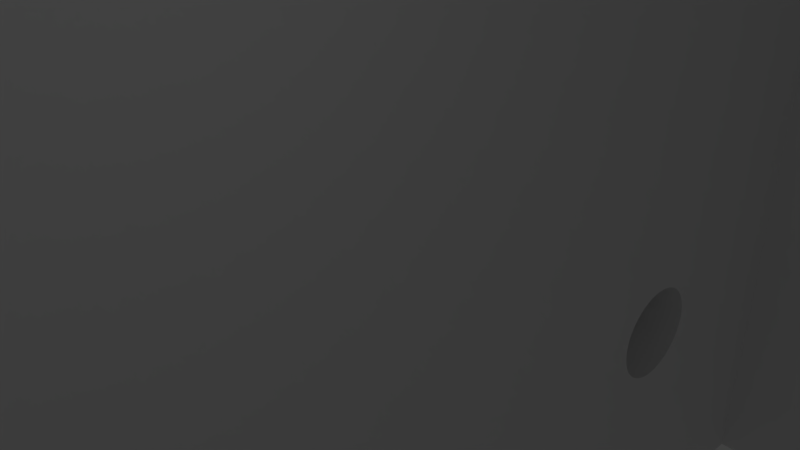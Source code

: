 # Source: odrive_adapter_j.blend  (saved by Blender 2.79.0; exported with 4.5.12 LTS)
import bpy
from mathutils import Matrix  # noqa: F401  (used for matrix-valued properties, if any)

bpy.ops.wm.read_factory_settings(use_empty=True)
scene = bpy.context.scene
scene.name = 'Scene'

# ---- collections
col_collection_1 = bpy.data.collections.new('Collection 1'); scene.collection.children.link(col_collection_1)

# ---- materials (node trees are filled in below, after node groups)
mat_material = bpy.data.materials.new('Material')
mat_material.alpha_threshold = 0.0
mat_material.use_transparent_shadow = False
mat_material.roughness = 0.5
mat_material.line_color = (0.0, 0.0, 0.0, 1.0)

# ---- material node trees

# ---- world
world_world = bpy.data.worlds.new('World'); scene.world = world_world
world_world.color = (0.05088, 0.05088, 0.05088)
world_world.use_sun_shadow = False
world_world.sun_shadow_jitter_overblur = 0.0
world_world.cycles.sampling_method = 'MANUAL'

# ---- cameras
cam_camera = bpy.data.cameras.new('Camera')
cam_camera.clip_end = 100.0
cam_camera.lens = 35.0
cam_camera.sensor_width = 32.0
cam_camera.sensor_height = 18.0
cam_camera.ortho_scale = 7.314
cam_camera.dof.focus_distance = 0.0
cam_camera.dof.aperture_fstop = 128.0

# ---- lights
light_lamp = bpy.data.lights.new('Lamp', 'POINT')
light_lamp.transmission_factor = 0.0
light_lamp.cutoff_distance = 30.0
light_lamp.energy = 100.0
light_lamp.shadow_buffer_clip_start = 1.001
light_lamp.shadow_soft_size = 0.1
light_lamp.shadow_maximum_resolution = 0.006
light_lamp.use_absolute_resolution = True

# ---- meshes
me_cube = bpy.data.meshes.new('Cube')
me_cube.from_pydata([(0.6765, -0.2351, -0.7013), (0.6903, -0.2355, -0.7013), (0.7039, -0.2367, -0.7013), (0.7171, -0.2386, -0.7013), (0.7296, -0.2412, -0.7013), (0.7413, -0.2446, -0.7013), (0.752, -0.2486, -0.7013), (0.7615, -0.2531, -0.7013), (0.7696, -0.2582, -0.7013), (0.7763, -0.2636, -0.7013), (0.7814, -0.2694, -0.7013), (0.7848, -0.2755, -0.7013), (0.7865, -0.2816, -0.7013), (0.7865, -0.2879, -0.7013), (0.7848, -0.2941, -0.7013), (0.7814, -0.3001, -0.7013), (0.7763, -0.3059, -0.7013), (0.7696, -0.3114, -0.7013), (0.7615, -0.3164, -0.7013), (0.752, -0.321, -0.7013), (0.7413, -0.325, -0.7013), (0.7296, -0.3283, -0.7013), (0.7171, -0.3309, -0.7013), (0.7039, -0.3329, -0.7013), (0.6903, -0.334, -0.7013), (0.6765, -0.3344, -0.7013), (0.6626, -0.334, -0.7013), (0.649, -0.3329, -0.7013), (0.6359, -0.3309, -0.7013), (0.6233, -0.3283, -0.7013), (0.6116, -0.325, -0.7013), (0.601, -0.321, -0.7013), (0.5915, -0.3164, -0.7013), (0.5833, -0.3114, -0.7013), (0.5767, -0.3059, -0.7013), (0.5716, -0.3001, -0.7013), (0.5681, -0.2941, -0.7013), (0.5664, -0.2879, -0.7013), (0.5664, -0.2816, -0.7013), (0.5681, -0.2755, -0.7013), (0.5716, -0.2694, -0.7013), (0.5767, -0.2636, -0.7013), (0.5833, -0.2582, -0.7013), (0.5915, -0.2531, -0.7013), (0.601, -0.2486, -0.7013), (0.6116, -0.2446, -0.7013), (0.6233, -0.2412, -0.7013), (0.6359, -0.2386, -0.7013), (0.649, -0.2367, -0.7013), (0.6626, -0.2355, -0.7013), (-0.6765, -0.2351, -0.7013), (-0.6626, -0.2355, -0.7013), (-0.649, -0.2367, -0.7013), (-0.6359, -0.2386, -0.7013), (-0.6233, -0.2412, -0.7013), (-0.6116, -0.2446, -0.7013), (-0.601, -0.2486, -0.7013), (-0.5915, -0.2531, -0.7013), (-0.5833, -0.2582, -0.7013), (-0.5767, -0.2636, -0.7013), (-0.5716, -0.2694, -0.7013), (-0.5681, -0.2755, -0.7013), (-0.5664, -0.2816, -0.7013), (-0.5664, -0.2879, -0.7013), (-0.5681, -0.2941, -0.7013), (-0.5716, -0.3001, -0.7013), (-0.5767, -0.3059, -0.7013), (-0.5833, -0.3114, -0.7013), (-0.5915, -0.3164, -0.7013), (-0.601, -0.321, -0.7013), (-0.6116, -0.325, -0.7013), (-0.6233, -0.3283, -0.7013), (-0.6359, -0.3309, -0.7013), (-0.649, -0.3329, -0.7013), (-0.6626, -0.334, -0.7013), (-0.6765, -0.3344, -0.7013), (-0.6903, -0.334, -0.7013), (-0.7039, -0.3329, -0.7013), (-0.7171, -0.3309, -0.7013), (-0.7296, -0.3283, -0.7013), (-0.7413, -0.325, -0.7013), (-0.752, -0.321, -0.7013), (-0.7615, -0.3164, -0.7013), (-0.7696, -0.3114, -0.7013), (-0.7763, -0.3059, -0.7013), (-0.7814, -0.3001, -0.7013), (-0.7848, -0.2941, -0.7013), (-0.7865, -0.2879, -0.7013), (-0.7865, -0.2816, -0.7013), (-0.7848, -0.2755, -0.7013), (-0.7814, -0.2694, -0.7013), (-0.7763, -0.2636, -0.7013), (-0.7696, -0.2582, -0.7013), (-0.7615, -0.2531, -0.7013), (-0.752, -0.2486, -0.7013), (-0.7413, -0.2446, -0.7013), (-0.7296, -0.2412, -0.7013), (-0.7171, -0.2386, -0.7013), (-0.7039, -0.2367, -0.7013), (-0.6903, -0.2355, -0.7013), (-0.6765, 0.3344, -0.7013), (-0.6626, 0.334, -0.7013), (-0.649, 0.3329, -0.7013), (-0.6359, 0.3309, -0.7013), (-0.6233, 0.3283, -0.7013), (-0.6116, 0.325, -0.7013), (-0.601, 0.321, -0.7013), (-0.5915, 0.3164, -0.7013), (-0.5833, 0.3114, -0.7013), (-0.5767, 0.3059, -0.7013), (-0.5716, 0.3001, -0.7013), (-0.5681, 0.2941, -0.7013), (-0.5664, 0.2879, -0.7013), (-0.5664, 0.2816, -0.7013), (-0.5681, 0.2755, -0.7013), (-0.5716, 0.2694, -0.7013), (-0.5767, 0.2636, -0.7013), (-0.5833, 0.2582, -0.7013), (-0.5915, 0.2531, -0.7013), (-0.601, 0.2486, -0.7013), (-0.6116, 0.2446, -0.7013), (-0.6233, 0.2412, -0.7013), (-0.6359, 0.2386, -0.7013), (-0.649, 0.2367, -0.7013), (-0.6626, 0.2355, -0.7013), (-0.6765, 0.2351, -0.7013), (-0.6903, 0.2355, -0.7013), (-0.7039, 0.2367, -0.7013), (-0.7171, 0.2386, -0.7013), (-0.7296, 0.2412, -0.7013), (-0.7413, 0.2446, -0.7013), (-0.752, 0.2486, -0.7013), (-0.7615, 0.2531, -0.7013), (-0.7696, 0.2582, -0.7013), (-0.7763, 0.2636, -0.7013), (-0.7814, 0.2694, -0.7013), (-0.7848, 0.2755, -0.7013), (-0.7865, 0.2816, -0.7013), (-0.7865, 0.2879, -0.7013), (-0.7848, 0.2941, -0.7013), (-0.7814, 0.3001, -0.7013), (-0.7763, 0.3059, -0.7013), (-0.7696, 0.3114, -0.7013), (-0.7615, 0.3164, -0.7013), (-0.752, 0.321, -0.7013), (-0.7413, 0.325, -0.7013), (-0.7296, 0.3283, -0.7013), (-0.7171, 0.3309, -0.7013), (-0.7039, 0.3329, -0.7013), (-0.6903, 0.334, -0.7013), (0.6765, 0.3344, -0.7013), (0.6903, 0.334, -0.7013), (0.7039, 0.3329, -0.7013), (0.7171, 0.3309, -0.7013), (0.7296, 0.3283, -0.7013), (0.7413, 0.325, -0.7013), (0.752, 0.321, -0.7013), (0.7615, 0.3164, -0.7013), (0.7696, 0.3114, -0.7013), (0.7763, 0.3059, -0.7013), (0.7814, 0.3001, -0.7013), (0.7848, 0.2941, -0.7013), (0.7865, 0.2879, -0.7013), (0.7865, 0.2816, -0.7013), (0.7848, 0.2755, -0.7013), (0.7814, 0.2694, -0.7013), (0.7763, 0.2636, -0.7013), (0.7696, 0.2582, -0.7013), (0.7615, 0.2531, -0.7013), (0.752, 0.2486, -0.7013), (0.7413, 0.2446, -0.7013), (0.7296, 0.2412, -0.7013), (0.7171, 0.2386, -0.7013), (0.7039, 0.2367, -0.7013), (0.6903, 0.2355, -0.7013), (0.6765, 0.2351, -0.7013), (0.6626, 0.2355, -0.7013), (0.649, 0.2367, -0.7013), (0.6359, 0.2386, -0.7013), (0.6233, 0.2412, -0.7013), (0.6116, 0.2446, -0.7013), (0.601, 0.2486, -0.7013), (0.5915, 0.2531, -0.7013), (0.5833, 0.2582, -0.7013), (0.5767, 0.2636, -0.7013), (0.5716, 0.2694, -0.7013), (0.5681, 0.2755, -0.7013), (0.5664, 0.2816, -0.7013), (0.5664, 0.2879, -0.7013), (0.5681, 0.2941, -0.7013), (0.5716, 0.3001, -0.7013), (0.5767, 0.3059, -0.7013), (0.5833, 0.3114, -0.7013), (0.5915, 0.3164, -0.7013), (0.601, 0.321, -0.7013), (0.6116, 0.325, -0.7013), (0.6233, 0.3283, -0.7013), (0.6359, 0.3309, -0.7013), (0.649, 0.3329, -0.7013), (0.6626, 0.334, -0.7013), (1.0, 1.0, 1.0), (1.0, -1.0, 1.0), (-1.0, -1.0, 1.0), (-1.0, 1.0, 1.0), (1.0, -0.5497, 0.4242), (1.0, -1.0, 0.4242), (-1.0, -0.5497, 0.4242), (-1.0, -1.0, 0.4242), (1.0, -0.5497, -1.0), (-1.0, -0.5497, -1.0), (-1.0, -0.404, -0.4325), (1.0, -0.404, -0.4325), (-1.0, 0.404, -0.4325), (1.0, 0.404, -0.4325), (-1.0, -0.404, 1.0), (-1.0, 0.404, 1.0), (1.0, 0.404, 1.0), (1.0, -0.404, 1.0), (1.0, 1.0, 0.4242), (-1.0, 0.5497, -1.0), (1.0, 0.5497, 0.4242), (-1.0, 0.5497, 0.4242), (1.0, 0.5497, -1.0), (-1.0, 1.0, 0.4242), (0.6618, 0.2591, -0.4325), (0.6548, 0.2601, -0.4325), (0.7261, 0.2706, -0.4325), (0.7218, 0.2679, -0.4325), (0.6691, 0.2585, -0.4325), (0.7167, 0.2655, -0.4325), (0.7324, 0.293, -0.4325), (0.7352, 0.2864, -0.4325), (0.7261, 0.299, -0.4325), (0.7297, 0.2735, -0.4325), (0.7297, 0.296, -0.4325), (0.7324, 0.2766, -0.4325), (0.7048, 0.2616, -0.4325), (0.6362, 0.2655, -0.4325), (0.711, 0.2633, -0.4325), (0.6981, 0.2601, -0.4325), (0.6765, 0.3113, -0.4325), (0.6981, 0.3094, -0.4325), (0.6838, 0.311, -0.4325), (0.6911, 0.3104, -0.4325), (0.6481, 0.2616, -0.4325), (0.6419, 0.2633, -0.4325), (0.6311, 0.2679, -0.4325), (0.6268, 0.2706, -0.4325), (0.7343, 0.2798, -0.4325), (0.7352, 0.2831, -0.4325), (0.7343, 0.2897, -0.4325), (0.6765, 0.2583, -0.4325), (0.6838, 0.2585, -0.4325), (0.6911, 0.2591, -0.4325), (0.7167, 0.3041, -0.4325), (0.7048, 0.308, -0.4325), (0.7218, 0.3017, -0.4325), (0.711, 0.3062, -0.4325), (0.6618, 0.3104, -0.4325), (0.6691, 0.311, -0.4325), (0.6178, 0.2864, -0.4325), (0.6187, 0.2897, -0.4325), (0.6232, 0.296, -0.4325), (0.6268, 0.299, -0.4325), (0.6178, 0.2831, -0.4325), (0.6419, 0.3062, -0.4325), (0.6481, 0.308, -0.4325), (0.6548, 0.3094, -0.4325), (0.6362, 0.3041, -0.4325), (0.6232, 0.2735, -0.4325), (0.6205, 0.293, -0.4325), (0.6205, 0.2766, -0.4325), (0.6187, 0.2798, -0.4325), (0.6311, 0.3017, -0.4325), (-0.6911, 0.2591, -0.4325), (-0.6981, 0.2601, -0.4325), (-0.6268, 0.2706, -0.4325), (-0.6311, 0.2679, -0.4325), (-0.6838, 0.2585, -0.4325), (-0.6362, 0.2655, -0.4325), (-0.6205, 0.293, -0.4325), (-0.6178, 0.2864, -0.4325), (-0.6268, 0.299, -0.4325), (-0.6232, 0.2735, -0.4325), (-0.6232, 0.296, -0.4325), (-0.6205, 0.2766, -0.4325), (-0.6481, 0.2616, -0.4325), (-0.7167, 0.2655, -0.4325), (-0.6419, 0.2633, -0.4325), (-0.6548, 0.2601, -0.4325), (-0.6765, 0.3113, -0.4325), (-0.6548, 0.3094, -0.4325), (-0.6691, 0.311, -0.4325), (-0.6618, 0.3104, -0.4325), (-0.7048, 0.2616, -0.4325), (-0.711, 0.2633, -0.4325), (-0.7218, 0.2679, -0.4325), (-0.7261, 0.2706, -0.4325), (-0.6187, 0.2798, -0.4325), (-0.6178, 0.2831, -0.4325), (-0.6187, 0.2897, -0.4325), (-0.6765, 0.2583, -0.4325), (-0.6691, 0.2585, -0.4325), (-0.6618, 0.2591, -0.4325), (-0.6362, 0.3041, -0.4325), (-0.6481, 0.308, -0.4325), (-0.6311, 0.3017, -0.4325), (-0.6419, 0.3062, -0.4325), (-0.6911, 0.3104, -0.4325), (-0.6838, 0.311, -0.4325), (-0.7352, 0.2864, -0.4325), (-0.7343, 0.2897, -0.4325), (-0.7297, 0.296, -0.4325), (-0.7261, 0.299, -0.4325), (-0.7352, 0.2831, -0.4325), (-0.711, 0.3062, -0.4325), (-0.7048, 0.308, -0.4325), (-0.6981, 0.3094, -0.4325), (-0.7167, 0.3041, -0.4325), (-0.7297, 0.2735, -0.4325), (-0.7324, 0.293, -0.4325), (-0.7324, 0.2766, -0.4325), (-0.7343, 0.2798, -0.4325), (-0.7218, 0.3017, -0.4325), (-0.6911, -0.3104, -0.4325), (-0.6981, -0.3094, -0.4325), (-0.6268, -0.299, -0.4325), (-0.6311, -0.3017, -0.4325), (-0.6838, -0.311, -0.4325), (-0.6362, -0.3041, -0.4325), (-0.6205, -0.2766, -0.4325), (-0.6178, -0.2831, -0.4325), (-0.6268, -0.2706, -0.4325), (-0.6232, -0.296, -0.4325), (-0.6232, -0.2735, -0.4325), (-0.6205, -0.293, -0.4325), (-0.6481, -0.308, -0.4325), (-0.7167, -0.3041, -0.4325), (-0.6419, -0.3062, -0.4325), (-0.6548, -0.3094, -0.4325), (-0.6765, -0.2583, -0.4325), (-0.6548, -0.2601, -0.4325), (-0.6691, -0.2585, -0.4325), (-0.6618, -0.2591, -0.4325), (-0.7048, -0.308, -0.4325), (-0.711, -0.3062, -0.4325), (-0.7218, -0.3017, -0.4325), (-0.7261, -0.299, -0.4325), (-0.6187, -0.2897, -0.4325), (-0.6178, -0.2864, -0.4325), (-0.6187, -0.2798, -0.4325), (-0.6765, -0.3113, -0.4325), (-0.6691, -0.311, -0.4325), (-0.6618, -0.3104, -0.4325), (-0.6362, -0.2655, -0.4325), (-0.6481, -0.2616, -0.4325), (-0.6311, -0.2679, -0.4325), (-0.6419, -0.2633, -0.4325), (-0.6911, -0.2591, -0.4325), (-0.6838, -0.2585, -0.4325), (-0.7352, -0.2831, -0.4325), (-0.7343, -0.2798, -0.4325), (-0.7297, -0.2735, -0.4325), (-0.7261, -0.2706, -0.4325), (-0.7352, -0.2864, -0.4325), (-0.711, -0.2633, -0.4325), (-0.7048, -0.2616, -0.4325), (-0.6981, -0.2601, -0.4325), (-0.7167, -0.2655, -0.4325), (-0.7297, -0.296, -0.4325), (-0.7324, -0.2766, -0.4325), (-0.7324, -0.293, -0.4325), (-0.7343, -0.2897, -0.4325), (-0.7218, -0.2679, -0.4325), (0.6618, -0.3104, -0.4325), (0.6548, -0.3094, -0.4325), (0.7261, -0.299, -0.4325), (0.7218, -0.3017, -0.4325), (0.6691, -0.311, -0.4325), (0.7167, -0.3041, -0.4325), (0.7324, -0.2766, -0.4325), (0.7352, -0.2831, -0.4325), (0.7261, -0.2706, -0.4325), (0.7297, -0.296, -0.4325), (0.7297, -0.2735, -0.4325), (0.7324, -0.293, -0.4325), (0.7048, -0.308, -0.4325), (0.6362, -0.3041, -0.4325), (0.711, -0.3062, -0.4325), (0.6981, -0.3094, -0.4325), (0.6765, -0.2583, -0.4325), (0.6981, -0.2601, -0.4325), (0.6838, -0.2585, -0.4325), (0.6911, -0.2591, -0.4325), (0.6481, -0.308, -0.4325), (0.6419, -0.3062, -0.4325), (0.6311, -0.3017, -0.4325), (0.6268, -0.299, -0.4325), (0.7343, -0.2897, -0.4325), (0.7352, -0.2864, -0.4325), (0.7343, -0.2798, -0.4325), (0.6765, -0.3113, -0.4325), (0.6838, -0.311, -0.4325), (0.6911, -0.3104, -0.4325), (0.7167, -0.2655, -0.4325), (0.7048, -0.2616, -0.4325), (0.7218, -0.2679, -0.4325), (0.711, -0.2633, -0.4325), (0.6618, -0.2591, -0.4325), (0.6691, -0.2585, -0.4325), (0.6178, -0.2831, -0.4325), (0.6187, -0.2798, -0.4325), (0.6232, -0.2735, -0.4325), (0.6268, -0.2706, -0.4325), (0.6178, -0.2864, -0.4325), (0.6419, -0.2633, -0.4325), (0.6481, -0.2616, -0.4325), (0.6548, -0.2601, -0.4325), (0.6362, -0.2655, -0.4325), (0.6232, -0.296, -0.4325), (0.6205, -0.2766, -0.4325), (0.6205, -0.293, -0.4325), (0.6187, -0.2897, -0.4325), (0.6311, -0.2679, -0.4325), (0.649, 0.2367, -1.0), (0.6359, 0.2386, -1.0), (0.7696, 0.2582, -1.0), (0.7615, 0.2531, -1.0), (0.6626, 0.2355, -1.0), (0.752, 0.2486, -1.0), (0.7814, 0.3001, -1.0), (0.7865, 0.2879, -1.0), (0.7696, 0.3114, -1.0), (0.7763, 0.2636, -1.0), (0.7763, 0.3059, -1.0), (0.7814, 0.2694, -1.0), (0.7296, 0.2412, -1.0), (0.601, 0.2486, -1.0), (0.7413, 0.2446, -1.0), (0.7171, 0.2386, -1.0), (0.6765, 0.3344, -1.0), (0.7171, 0.3309, -1.0), (0.6903, 0.334, -1.0), (0.7039, 0.3329, -1.0), (0.6233, 0.2412, -1.0), (0.6116, 0.2446, -1.0), (0.5915, 0.2531, -1.0), (0.5833, 0.2582, -1.0), (0.7848, 0.2755, -1.0), (0.7865, 0.2816, -1.0), (0.7848, 0.2941, -1.0), (0.6765, 0.2351, -1.0), (0.6903, 0.2355, -1.0), (0.7039, 0.2367, -1.0), (0.752, 0.321, -1.0), (0.7296, 0.3283, -1.0), (0.7615, 0.3164, -1.0), (0.7413, 0.325, -1.0), (0.7657, 0.3138, -1.0), (0.7352, 0.2831, -0.7013), (0.7343, 0.2798, -0.7013), (0.7324, 0.2766, -0.7013), (0.7218, 0.2679, -0.7013), (0.7297, 0.2735, -0.7013), (0.7261, 0.2706, -0.7013), (0.7167, 0.2655, -0.7013), (0.711, 0.2633, -0.7013), (0.7048, 0.2616, -0.7013), (0.6981, 0.2601, -0.7013), (0.6911, 0.2591, -0.7013), (0.6765, 0.3113, -0.7013), (0.6838, 0.311, -0.7013), (0.6691, 0.311, -0.7013), (0.6618, 0.3104, -0.7013), (0.6548, 0.3094, -0.7013), (0.6481, 0.308, -0.7013), (0.6548, 0.2601, -0.7013), (0.6618, 0.2591, -0.7013), (0.6691, 0.2585, -0.7013), (0.6838, 0.2585, -0.7013), (0.6765, 0.2583, -0.7013), (0.6481, 0.2616, -0.7013), (0.6419, 0.3062, -0.7013), (0.6419, 0.2633, -0.7013), (0.6362, 0.3041, -0.7013), (0.6362, 0.2655, -0.7013), (0.6311, 0.3017, -0.7013), (0.6311, 0.2679, -0.7013), (0.6268, 0.299, -0.7013), (0.6268, 0.2706, -0.7013), (0.6232, 0.296, -0.7013), (0.6232, 0.2735, -0.7013), (0.6205, 0.293, -0.7013), (0.6205, 0.2766, -0.7013), (0.6187, 0.2897, -0.7013), (0.6187, 0.2798, -0.7013), (0.6178, 0.2831, -0.7013), (0.6178, 0.2864, -0.7013), (0.649, 0.3329, -1.0), (0.6626, 0.334, -1.0), (0.7352, 0.2864, -0.7013), (0.7324, 0.293, -0.7013), (0.7343, 0.2897, -0.7013), (0.7261, 0.299, -0.7013), (0.7218, 0.3017, -0.7013), (0.7297, 0.296, -0.7013), (0.7048, 0.308, -0.7013), (0.6981, 0.3094, -0.7013), (0.6911, 0.3104, -0.7013), (0.711, 0.3062, -0.7013), (0.7167, 0.3041, -0.7013), (0.5664, 0.2879, -1.0), (0.5681, 0.2941, -1.0), (0.5767, 0.3059, -1.0), (0.5833, 0.3114, -1.0), (0.5664, 0.2816, -1.0), (0.5664, 0.2831, -1.0), (0.5684, 0.2945, -1.0), (0.6116, 0.325, -1.0), (0.6233, 0.3283, -1.0), (0.6359, 0.3309, -1.0), (0.601, 0.321, -1.0), (0.5767, 0.2636, -1.0), (0.5716, 0.3001, -1.0), (0.5716, 0.2694, -1.0), (0.5681, 0.2755, -1.0), (0.5915, 0.3164, -1.0), (-0.7039, 0.2367, -1.0), (-0.7171, 0.2386, -1.0), (-0.5833, 0.2582, -1.0), (-0.5915, 0.2531, -1.0), (-0.6903, 0.2355, -1.0), (-0.601, 0.2486, -1.0), (-0.5716, 0.3001, -1.0), (-0.5664, 0.2831, -1.0), (-0.5664, 0.2879, -1.0), (-0.5833, 0.3114, -1.0), (-0.5767, 0.2636, -1.0), (-0.5767, 0.3059, -1.0), (-0.5716, 0.2694, -1.0), (-0.6233, 0.2412, -1.0), (-0.752, 0.2486, -1.0), (-0.6116, 0.2446, -1.0), (-0.6359, 0.2386, -1.0), (-0.6765, 0.3344, -1.0), (-0.6359, 0.3309, -1.0), (-0.6626, 0.334, -1.0), (-0.649, 0.3329, -1.0), (-0.7296, 0.2412, -1.0), (-0.7413, 0.2446, -1.0), (-0.7615, 0.2531, -1.0), (-0.7696, 0.2582, -1.0), (-0.5681, 0.2755, -1.0), (-0.5664, 0.2816, -1.0), (-0.5681, 0.2941, -1.0), (-0.6765, 0.2351, -1.0), (-0.6626, 0.2355, -1.0), (-0.649, 0.2367, -1.0), (-0.601, 0.321, -1.0), (-0.6233, 0.3283, -1.0), (-0.5915, 0.3164, -1.0), (-0.6116, 0.325, -1.0), (-0.6205, 0.2766, -0.7013), (-0.6232, 0.2735, -0.7013), (-0.6268, 0.2706, -0.7013), (-0.6311, 0.2679, -0.7013), (-0.6362, 0.2655, -0.7013), (-0.6419, 0.2633, -0.7013), (-0.6691, 0.311, -0.7013), (-0.6548, 0.2601, -0.7013), (-0.6481, 0.2616, -0.7013), (-0.6765, 0.3113, -0.7013), (-0.6911, 0.3104, -0.7013), (-0.7167, 0.3041, -0.7013), (-0.711, 0.3062, -0.7013), (-0.7048, 0.2616, -0.7013), (-0.711, 0.2633, -0.7013), (-0.6765, 0.2583, -0.7013), (-0.6838, 0.2585, -0.7013), (-0.7297, 0.2735, -0.7013), (-0.7343, 0.2798, -0.7013), (-0.7352, 0.2831, -0.7013), (-0.7324, 0.2766, -0.7013), (-0.6981, 0.3094, -0.7013), (-0.6981, 0.2601, -0.7013), (-0.6911, 0.2591, -0.7013), (-0.7218, 0.2679, -0.7013), (-0.7261, 0.2706, -0.7013), (-0.6178, 0.2831, -0.7013), (-0.6187, 0.2798, -0.7013), (-0.6618, 0.2591, -0.7013), (-0.6838, 0.311, -0.7013), (-0.6691, 0.2585, -0.7013), (-0.7048, 0.308, -0.7013), (-0.7218, 0.3017, -0.7013), (-0.7297, 0.296, -0.7013), (-0.7261, 0.299, -0.7013), (-0.7167, 0.2655, -0.7013), (-0.7352, 0.2864, -0.7013), (-0.7343, 0.2897, -0.7013), (-0.7324, 0.293, -0.7013), (-0.7039, 0.3329, -1.0), (-0.6903, 0.334, -1.0), (-0.6205, 0.293, -0.7013), (-0.6187, 0.2897, -0.7013), (-0.6178, 0.2864, -0.7013), (-0.6232, 0.296, -0.7013), (-0.6419, 0.3062, -0.7013), (-0.6311, 0.3017, -0.7013), (-0.6362, 0.3041, -0.7013), (-0.6618, 0.3104, -0.7013), (-0.6481, 0.308, -0.7013), (-0.6268, 0.299, -0.7013), (-0.6548, 0.3094, -0.7013), (-0.7865, 0.2879, -1.0), (-0.7848, 0.2941, -1.0), (-0.7763, 0.3059, -1.0), (-0.7696, 0.3114, -1.0), (-0.7865, 0.2816, -1.0), (-0.7413, 0.325, -1.0), (-0.7296, 0.3283, -1.0), (-0.7171, 0.3309, -1.0), (-0.752, 0.321, -1.0), (-0.7763, 0.2636, -1.0), (-0.7814, 0.3001, -1.0), (-0.7814, 0.2694, -1.0), (-0.7848, 0.2755, -1.0), (-0.7615, 0.3164, -1.0), (-0.7641, 0.3148, -1.0), (-0.7039, -0.3329, -1.0), (-0.7171, -0.3309, -1.0), (-0.5833, -0.3114, -1.0), (-0.5915, -0.3164, -1.0), (-0.6903, -0.334, -1.0), (-0.601, -0.321, -1.0), (-0.5716, -0.2694, -1.0), (-0.5664, -0.2831, -1.0), (-0.5664, -0.2816, -1.0), (-0.5833, -0.2582, -1.0), (-0.5767, -0.3059, -1.0), (-0.5767, -0.2636, -1.0), (-0.5716, -0.3001, -1.0), (-0.6233, -0.3283, -1.0), (-0.752, -0.321, -1.0), (-0.6116, -0.325, -1.0), (-0.6359, -0.3309, -1.0), (-0.6765, -0.2351, -1.0), (-0.6359, -0.2386, -1.0), (-0.6626, -0.2355, -1.0), (-0.649, -0.2367, -1.0), (-0.7296, -0.3283, -1.0), (-0.7413, -0.325, -1.0), (-0.7615, -0.3164, -1.0), (-0.7657, -0.3138, -1.0), (-0.7696, -0.3114, -1.0), (-0.5681, -0.2941, -1.0), (-0.5681, -0.2941, -1.0), (-0.5664, -0.2879, -1.0), (-0.5681, -0.2755, -1.0), (-0.6765, -0.3344, -1.0), (-0.6626, -0.334, -1.0), (-0.649, -0.3329, -1.0), (-0.601, -0.2486, -1.0), (-0.6233, -0.2412, -1.0), (-0.5915, -0.2531, -1.0), (-0.6116, -0.2446, -1.0), (-0.6178, -0.2864, -0.7013), (-0.6205, -0.293, -0.7013), (-0.6187, -0.2897, -0.7013), (-0.7297, -0.296, -0.7013), (-0.6311, -0.3017, -0.7013), (-0.6268, -0.299, -0.7013), (-0.6232, -0.296, -0.7013), (-0.6362, -0.3041, -0.7013), (-0.6419, -0.3062, -0.7013), (-0.6838, -0.311, -0.7013), (-0.7048, -0.308, -0.7013), (-0.6548, -0.3094, -0.7013), (-0.6481, -0.308, -0.7013), (-0.711, -0.3062, -0.7013), (-0.6765, -0.3113, -0.7013), (-0.7218, -0.3017, -0.7013), (-0.7167, -0.3041, -0.7013), (-0.7261, -0.299, -0.7013), (-0.6691, -0.311, -0.7013), (-0.6911, -0.3104, -0.7013), (-0.6618, -0.3104, -0.7013), (-0.6981, -0.3094, -0.7013), (-0.6911, -0.2591, -0.7013), (-0.6765, -0.2583, -0.7013), (-0.6838, -0.2585, -0.7013), (-0.6691, -0.2585, -0.7013), (-0.6981, -0.2601, -0.7013), (-0.7048, -0.2616, -0.7013), (-0.7167, -0.2655, -0.7013), (-0.711, -0.2633, -0.7013), (-0.7218, -0.2679, -0.7013), (-0.7261, -0.2706, -0.7013), (-0.7343, -0.2798, -0.7013), (-0.7297, -0.2735, -0.7013), (-0.7324, -0.2766, -0.7013), (-0.7352, -0.2831, -0.7013), (-0.7352, -0.2864, -0.7013), (-0.7324, -0.293, -0.7013), (-0.7343, -0.2897, -0.7013), (-0.7039, -0.2367, -1.0), (-0.6903, -0.2355, -1.0), (-0.6232, -0.2735, -0.7013), (-0.6362, -0.2655, -0.7013), (-0.6481, -0.2616, -0.7013), (-0.6548, -0.2601, -0.7013), (-0.6311, -0.2679, -0.7013), (-0.6419, -0.2633, -0.7013), (-0.6205, -0.2766, -0.7013), (-0.6187, -0.2798, -0.7013), (-0.6178, -0.2831, -0.7013), (-0.6268, -0.2706, -0.7013), (-0.6618, -0.2591, -0.7013), (-0.7865, -0.2816, -1.0), (-0.7848, -0.2755, -1.0), (-0.7763, -0.2636, -1.0), (-0.7696, -0.2582, -1.0), (-0.7865, -0.2879, -1.0), (-0.7413, -0.2446, -1.0), (-0.7296, -0.2412, -1.0), (-0.7171, -0.2386, -1.0), (-0.752, -0.2486, -1.0), (-0.7763, -0.3059, -1.0), (-0.7814, -0.2694, -1.0), (-0.7814, -0.3001, -1.0), (-0.7848, -0.2941, -1.0), (-0.7615, -0.2531, -1.0), (0.649, -0.3329, -1.0), (0.6359, -0.3309, -1.0), (0.7641, -0.3148, -1.0), (0.7696, -0.3114, -1.0), (0.7615, -0.3164, -1.0), (0.6626, -0.334, -1.0), (0.752, -0.321, -1.0), (0.7814, -0.2694, -1.0), (0.7865, -0.2816, -1.0), (0.7696, -0.2582, -1.0), (0.7763, -0.3059, -1.0), (0.7763, -0.2636, -1.0), (0.7814, -0.3001, -1.0), (0.7296, -0.3283, -1.0), (0.601, -0.321, -1.0), (0.7413, -0.325, -1.0), (0.7171, -0.3309, -1.0), (0.6765, -0.2351, -1.0), (0.7171, -0.2386, -1.0), (0.6903, -0.2355, -1.0), (0.7039, -0.2367, -1.0), (0.6233, -0.3283, -1.0), (0.6116, -0.325, -1.0), (0.5915, -0.3164, -1.0), (0.5833, -0.3114, -1.0), (0.7848, -0.2941, -1.0), (0.7865, -0.2879, -1.0), (0.7848, -0.2755, -1.0), (0.6765, -0.3344, -1.0), (0.6903, -0.334, -1.0), (0.7039, -0.3329, -1.0), (0.752, -0.2486, -1.0), (0.7296, -0.2412, -1.0), (0.7615, -0.2531, -1.0), (0.7413, -0.2446, -1.0), (0.7352, -0.2864, -0.7013), (0.7324, -0.293, -0.7013), (0.7297, -0.296, -0.7013), (0.7343, -0.2897, -0.7013), (0.7261, -0.299, -0.7013), (0.7218, -0.3017, -0.7013), (0.711, -0.3062, -0.7013), (0.7048, -0.308, -0.7013), (0.7167, -0.3041, -0.7013), (0.6691, -0.2585, -0.7013), (0.6838, -0.2585, -0.7013), (0.6765, -0.2583, -0.7013), (0.6618, -0.2591, -0.7013), (0.6548, -0.2601, -0.7013), (0.6481, -0.2616, -0.7013), (0.6618, -0.3104, -0.7013), (0.6548, -0.3094, -0.7013), (0.6481, -0.308, -0.7013), (0.6911, -0.3104, -0.7013), (0.6981, -0.3094, -0.7013), (0.6765, -0.3113, -0.7013), (0.6838, -0.311, -0.7013), (0.6691, -0.311, -0.7013), (0.6419, -0.2633, -0.7013), (0.6419, -0.3062, -0.7013), (0.6362, -0.2655, -0.7013), (0.6362, -0.3041, -0.7013), (0.6311, -0.2679, -0.7013), (0.6311, -0.3017, -0.7013), (0.6268, -0.2706, -0.7013), (0.6268, -0.299, -0.7013), (0.6232, -0.2735, -0.7013), (0.6232, -0.296, -0.7013), (0.6205, -0.2766, -0.7013), (0.6205, -0.293, -0.7013), (0.6187, -0.2798, -0.7013), (0.6187, -0.2897, -0.7013), (0.6178, -0.2831, -0.7013), (0.6178, -0.2864, -0.7013), (0.649, -0.2367, -1.0), (0.6626, -0.2355, -1.0), (0.7297, -0.2735, -0.7013), (0.7261, -0.2706, -0.7013), (0.7324, -0.2766, -0.7013), (0.7352, -0.2831, -0.7013), (0.7343, -0.2798, -0.7013), (0.7048, -0.2616, -0.7013), (0.6981, -0.2601, -0.7013), (0.7167, -0.2655, -0.7013), (0.7218, -0.2679, -0.7013), (0.711, -0.2633, -0.7013), (0.6911, -0.2591, -0.7013), (0.5664, -0.2816, -1.0), (0.5681, -0.2755, -1.0), (0.5767, -0.2636, -1.0), (0.5833, -0.2582, -1.0), (0.5664, -0.2879, -1.0), (0.5664, -0.2831, -1.0), (0.6116, -0.2446, -1.0), (0.6233, -0.2412, -1.0), (0.6359, -0.2386, -1.0), (0.601, -0.2486, -1.0), (0.5767, -0.3059, -1.0), (0.5716, -0.2694, -1.0), (0.5716, -0.3001, -1.0), (0.5681, -0.2941, -1.0), (0.5915, -0.2531, -1.0), (0.7795, 0.9015, 1.0), (0.7795, 0.9015, 0.4242), (0.7725, 0.9025, 1.0), (0.7725, 0.9025, 0.4242), (0.8438, 0.913, 1.0), (0.8438, 0.913, 0.4242), (0.8394, 0.9103, 1.0), (0.8394, 0.9103, 0.4242), (0.7867, 0.9009, 1.0), (0.7867, 0.9009, 0.4242), (0.8344, 0.9078, 1.0), (0.8344, 0.9078, 0.4242), (0.8501, 0.9353, 1.0), (0.8501, 0.9353, 0.4242), (0.8528, 0.9288, 1.0), (0.8528, 0.9288, 0.4242), (0.8438, 0.9413, 1.0), (0.8438, 0.9413, 0.4242), (0.8473, 0.9159, 1.0), (0.8473, 0.9159, 0.4242), (0.8473, 0.9384, 1.0), (0.8473, 0.9384, 0.4242), (0.8501, 0.919, 1.0), (0.8501, 0.919, 0.4242), (0.8225, 0.9039, 1.0), (0.8225, 0.9039, 0.4242), (0.7539, 0.9078, 1.0), (0.7539, 0.9078, 0.4242), (0.8287, 0.9057, 1.0), (0.8287, 0.9057, 0.4242), (0.8158, 0.9025, 1.0), (0.8158, 0.9025, 0.4242), (0.7941, 0.9536, 1.0), (0.7941, 0.9536, 0.4242), (0.8158, 0.9518, 1.0), (0.8158, 0.9518, 0.4242), (0.8015, 0.9534, 1.0), (0.8015, 0.9534, 0.4242), (0.8087, 0.9528, 1.0), (0.8087, 0.9528, 0.4242), (0.7658, 0.9039, 1.0), (0.7658, 0.9039, 0.4242), (0.7595, 0.9057, 1.0), (0.7595, 0.9057, 0.4242), (0.7488, 0.9103, 1.0), (0.7488, 0.9103, 0.4242), (0.7445, 0.913, 1.0), (0.7445, 0.913, 0.4242), (0.8519, 0.9222, 1.0), (0.8519, 0.9222, 0.4242), (0.8528, 0.9255, 1.0), (0.8528, 0.9255, 0.4242), (0.8519, 0.9321, 1.0), (0.8519, 0.9321, 0.4242), (0.7941, 0.9007, 1.0), (0.7941, 0.9007, 0.4242), (0.8015, 0.9009, 1.0), (0.8015, 0.9009, 0.4242), (0.8087, 0.9015, 1.0), (0.8087, 0.9015, 0.4242), (0.8344, 0.9465, 1.0), (0.8344, 0.9465, 0.4242), (0.8225, 0.9504, 1.0), (0.8225, 0.9504, 0.4242), (0.8394, 0.944, 1.0), (0.8394, 0.944, 0.4242), (0.8287, 0.9486, 1.0), (0.8287, 0.9486, 0.4242), (0.7795, 0.9528, 1.0), (0.7795, 0.9528, 0.4242), (0.7867, 0.9534, 1.0), (0.7867, 0.9534, 0.4242), (0.7354, 0.9288, 1.0), (0.7354, 0.9288, 0.4242), (0.7363, 0.9321, 1.0), (0.7363, 0.9321, 0.4242), (0.7409, 0.9384, 1.0), (0.7409, 0.9384, 0.4242), (0.7445, 0.9413, 1.0), (0.7445, 0.9413, 0.4242), (0.7354, 0.9255, 1.0), (0.7354, 0.9255, 0.4242), (0.7595, 0.9486, 1.0), (0.7595, 0.9486, 0.4242), (0.7658, 0.9504, 1.0), (0.7658, 0.9504, 0.4242), (0.7725, 0.9518, 1.0), (0.7725, 0.9518, 0.4242), (0.7539, 0.9465, 1.0), (0.7539, 0.9465, 0.4242), (0.7409, 0.9159, 1.0), (0.7409, 0.9159, 0.4242), (0.7382, 0.9353, 1.0), (0.7382, 0.9353, 0.4242), (0.7382, 0.919, 1.0), (0.7382, 0.919, 0.4242), (0.7363, 0.9222, 1.0), (0.7363, 0.9222, 0.4242), (0.7488, 0.944, 1.0), (0.7488, 0.944, 0.4242), (0.7795, 0.6366, 1.0), (0.7795, 0.6366, 0.4242), (0.7725, 0.6376, 1.0), (0.7725, 0.6376, 0.4242), (0.8438, 0.6481, 1.0), (0.8438, 0.6481, 0.4242), (0.8394, 0.6454, 1.0), (0.8394, 0.6454, 0.4242), (0.7867, 0.636, 1.0), (0.7867, 0.636, 0.4242), (0.8344, 0.6429, 1.0), (0.8344, 0.6429, 0.4242), (0.8501, 0.6704, 1.0), (0.8501, 0.6704, 0.4242), (0.8528, 0.6639, 1.0), (0.8528, 0.6631, 1.0), (0.8528, 0.6639, 0.4242), (0.8438, 0.6764, 1.0), (0.8438, 0.6764, 0.4242), (0.8473, 0.651, 1.0), (0.8473, 0.651, 0.4242), (0.8473, 0.6735, 1.0), (0.8473, 0.6735, 0.4242), (0.8501, 0.6541, 1.0), (0.8501, 0.6541, 0.4242), (0.8225, 0.639, 1.0), (0.8225, 0.639, 0.4242), (0.7539, 0.6429, 1.0), (0.7539, 0.6429, 0.4242), (0.8287, 0.6408, 1.0), (0.8287, 0.6408, 0.4242), (0.8158, 0.6376, 1.0), (0.8158, 0.6376, 0.4242), (0.7941, 0.6887, 1.0), (0.7941, 0.6887, 0.4242), (0.8158, 0.6869, 1.0), (0.8158, 0.6869, 0.4242), (0.8015, 0.6885, 1.0), (0.8015, 0.6885, 0.4242), (0.8087, 0.6879, 1.0), (0.8087, 0.6879, 0.4242), (0.7658, 0.639, 1.0), (0.7658, 0.639, 0.4242), (0.7595, 0.6408, 1.0), (0.7595, 0.6408, 0.4242), (0.7488, 0.6454, 1.0), (0.7488, 0.6454, 0.4242), (0.7445, 0.6481, 1.0), (0.7445, 0.6481, 0.4242), (0.8519, 0.6573, 1.0), (0.8519, 0.6573, 0.4242), (0.8528, 0.6606, 1.0), (0.8528, 0.6606, 0.4242), (0.8519, 0.6672, 1.0), (0.8519, 0.6672, 0.4242), (0.7941, 0.6358, 1.0), (0.7941, 0.6358, 0.4242), (0.8015, 0.636, 1.0), (0.8015, 0.636, 0.4242), (0.8087, 0.6366, 1.0), (0.8087, 0.6366, 0.4242), (0.8344, 0.6816, 1.0), (0.8344, 0.6816, 0.4242), (0.8225, 0.6855, 1.0), (0.8225, 0.6855, 0.4242), (0.8394, 0.6791, 1.0), (0.8394, 0.6791, 0.4242), (0.8287, 0.6837, 1.0), (0.8287, 0.6837, 0.4242), (0.7795, 0.6879, 1.0), (0.7795, 0.6879, 0.4242), (0.7867, 0.6885, 1.0), (0.7867, 0.6885, 0.4242), (0.7354, 0.6639, 1.0), (0.7354, 0.6639, 0.4242), (0.7363, 0.6672, 1.0), (0.7363, 0.6672, 0.4242), (0.7409, 0.6735, 1.0), (0.7409, 0.6735, 0.4242), (0.7445, 0.6764, 1.0), (0.7445, 0.6764, 0.4242), (0.7354, 0.6606, 1.0), (0.7354, 0.6606, 0.4242), (0.7595, 0.6837, 1.0), (0.7595, 0.6837, 0.4242), (0.7658, 0.6855, 1.0), (0.7658, 0.6855, 0.4242), (0.7725, 0.6869, 1.0), (0.7725, 0.6869, 0.4242), (0.7539, 0.6816, 1.0), (0.7539, 0.6816, 0.4242), (0.7409, 0.651, 1.0), (0.7409, 0.651, 0.4242), (0.7382, 0.6704, 1.0), (0.7382, 0.6704, 0.4242), (0.7382, 0.6541, 1.0), (0.7382, 0.6541, 0.4242), (0.7363, 0.6573, 1.0), (0.7363, 0.6573, 0.4242), (0.7488, 0.6791, 1.0), (0.7488, 0.6791, 0.4242), (-0.8087, 0.6366, 1.0), (-0.8087, 0.6366, 0.4242), (-0.8158, 0.6376, 1.0), (-0.8158, 0.6376, 0.4242), (-0.7445, 0.6481, 1.0), (-0.7445, 0.6481, 0.4242), (-0.7488, 0.6454, 1.0), (-0.7488, 0.6454, 0.4242), (-0.8015, 0.636, 1.0), (-0.8015, 0.636, 0.4242), (-0.7539, 0.6429, 1.0), (-0.7539, 0.6429, 0.4242), (-0.7382, 0.6704, 1.0), (-0.7382, 0.6704, 0.4242), (-0.7354, 0.6639, 1.0), (-0.7354, 0.6631, 1.0), (-0.7354, 0.6639, 0.4242), (-0.7445, 0.6764, 1.0), (-0.7445, 0.6764, 0.4242), (-0.7409, 0.651, 1.0), (-0.7409, 0.651, 0.4242), (-0.7409, 0.6735, 1.0), (-0.7409, 0.6735, 0.4242), (-0.7382, 0.6541, 1.0), (-0.7382, 0.6541, 0.4242), (-0.7658, 0.639, 1.0), (-0.7658, 0.639, 0.4242), (-0.8344, 0.6429, 1.0), (-0.8344, 0.6429, 0.4242), (-0.7595, 0.6408, 1.0), (-0.7595, 0.6408, 0.4242), (-0.7725, 0.6376, 1.0), (-0.7725, 0.6376, 0.4242), (-0.7941, 0.6887, 1.0), (-0.7941, 0.6887, 0.4242), (-0.7725, 0.6869, 1.0), (-0.7725, 0.6869, 0.4242), (-0.7867, 0.6885, 1.0), (-0.7867, 0.6885, 0.4242), (-0.7795, 0.6879, 1.0), (-0.7795, 0.6879, 0.4242), (-0.8225, 0.639, 1.0), (-0.8225, 0.639, 0.4242), (-0.8287, 0.6408, 1.0), (-0.8287, 0.6408, 0.4242), (-0.8394, 0.6454, 1.0), (-0.8394, 0.6454, 0.4242), (-0.8438, 0.6481, 1.0), (-0.8438, 0.6481, 0.4242), (-0.7363, 0.6573, 1.0), (-0.7363, 0.6573, 0.4242), (-0.7354, 0.6606, 1.0), (-0.7354, 0.6606, 0.4242), (-0.7363, 0.6672, 1.0), (-0.7363, 0.6672, 0.4242), (-0.7941, 0.6358, 1.0), (-0.7941, 0.6358, 0.4242), (-0.7867, 0.636, 1.0), (-0.7867, 0.636, 0.4242), (-0.7795, 0.6366, 1.0), (-0.7795, 0.6366, 0.4242), (-0.7539, 0.6816, 1.0), (-0.7539, 0.6816, 0.4242), (-0.7658, 0.6855, 1.0), (-0.7658, 0.6855, 0.4242), (-0.7488, 0.6791, 1.0), (-0.7488, 0.6791, 0.4242), (-0.7595, 0.6837, 1.0), (-0.7595, 0.6837, 0.4242), (-0.8087, 0.6879, 1.0), (-0.8087, 0.6879, 0.4242), (-0.8015, 0.6885, 1.0), (-0.8015, 0.6885, 0.4242), (-0.8528, 0.6639, 1.0), (-0.8528, 0.6639, 0.4242), (-0.8519, 0.6672, 1.0), (-0.8519, 0.6672, 0.4242), (-0.8473, 0.6735, 1.0), (-0.8473, 0.6735, 0.4242), (-0.8528, 0.6614, 1.0), (-0.8438, 0.6764, 1.0), (-0.8438, 0.6764, 0.4242), (-0.8528, 0.6606, 1.0), (-0.8528, 0.6606, 0.4242), (-0.8287, 0.6837, 1.0), (-0.8287, 0.6837, 0.4242), (-0.8225, 0.6855, 1.0), (-0.8225, 0.6855, 0.4242), (-0.8158, 0.6869, 1.0), (-0.8158, 0.6869, 0.4242), (-0.8344, 0.6816, 1.0), (-0.8344, 0.6816, 0.4242), (-0.8473, 0.651, 1.0), (-0.8473, 0.651, 0.4242), (-0.8501, 0.6704, 1.0), (-0.8501, 0.6704, 0.4242), (-0.8501, 0.6541, 1.0), (-0.8501, 0.6541, 0.4242), (-0.8519, 0.6573, 1.0), (-0.8519, 0.6573, 0.4242), (-0.8394, 0.6791, 1.0), (-0.8394, 0.6791, 0.4242), (-0.8087, 0.9015, 1.0), (-0.8087, 0.9015, 0.4242), (-0.8158, 0.9025, 1.0), (-0.8158, 0.9025, 0.4242), (-0.7445, 0.913, 1.0), (-0.7445, 0.913, 0.4242), (-0.7488, 0.9103, 1.0), (-0.7488, 0.9103, 0.4242), (-0.8015, 0.9009, 1.0), (-0.8015, 0.9009, 0.4242), (-0.7539, 0.9078, 1.0), (-0.7539, 0.9078, 0.4242), (-0.7382, 0.9353, 1.0), (-0.7382, 0.9353, 0.4242), (-0.7354, 0.9288, 1.0), (-0.7354, 0.9288, 0.4242), (-0.7354, 0.9264, 0.4242), (-0.7445, 0.9413, 1.0), (-0.7445, 0.9413, 0.4242), (-0.7409, 0.9159, 1.0), (-0.7409, 0.9159, 0.4242), (-0.7409, 0.9384, 1.0), (-0.7409, 0.9384, 0.4242), (-0.7382, 0.919, 1.0), (-0.7382, 0.919, 0.4242), (-0.7658, 0.9039, 1.0), (-0.7658, 0.9039, 0.4242), (-0.8344, 0.9078, 1.0), (-0.8344, 0.9078, 0.4242), (-0.7595, 0.9057, 1.0), (-0.7595, 0.9057, 0.4242), (-0.7725, 0.9025, 1.0), (-0.7725, 0.9025, 0.4242), (-0.7941, 0.9536, 1.0), (-0.7941, 0.9536, 0.4242), (-0.7725, 0.9518, 1.0), (-0.7725, 0.9518, 0.4242), (-0.7867, 0.9534, 1.0), (-0.7867, 0.9534, 0.4242), (-0.7795, 0.9528, 1.0), (-0.7795, 0.9528, 0.4242), (-0.8225, 0.9039, 1.0), (-0.8225, 0.9039, 0.4242), (-0.8287, 0.9057, 1.0), (-0.8287, 0.9057, 0.4242), (-0.8394, 0.9103, 1.0), (-0.8394, 0.9103, 0.4242), (-0.8438, 0.913, 1.0), (-0.8438, 0.913, 0.4242), (-0.7363, 0.9222, 1.0), (-0.7363, 0.9222, 0.4242), (-0.7354, 0.9255, 1.0), (-0.7354, 0.9255, 0.4242), (-0.7363, 0.9321, 1.0), (-0.7363, 0.9321, 0.4242), (-0.7941, 0.9007, 1.0), (-0.7941, 0.9007, 0.4242), (-0.7867, 0.9009, 1.0), (-0.7867, 0.9009, 0.4242), (-0.7795, 0.9015, 1.0), (-0.7795, 0.9015, 0.4242), (-0.7539, 0.9465, 1.0), (-0.7539, 0.9465, 0.4242), (-0.7658, 0.9504, 1.0), (-0.7658, 0.9504, 0.4242), (-0.7488, 0.944, 1.0), (-0.7488, 0.944, 0.4242), (-0.7595, 0.9486, 1.0), (-0.7595, 0.9486, 0.4242), (-0.8087, 0.9528, 1.0), (-0.8087, 0.9528, 0.4242), (-0.8015, 0.9534, 1.0), (-0.8015, 0.9534, 0.4242), (-0.8528, 0.9288, 1.0), (-0.8528, 0.9288, 0.4242), (-0.8519, 0.9321, 1.0), (-0.8519, 0.9321, 0.4242), (-0.8473, 0.9384, 1.0), (-0.8473, 0.9384, 0.4242), (-0.8438, 0.9413, 1.0), (-0.8438, 0.9413, 0.4242), (-0.8528, 0.9255, 1.0), (-0.8528, 0.9255, 0.4242), (-0.8287, 0.9486, 1.0), (-0.8287, 0.9486, 0.4242), (-0.8225, 0.9504, 1.0), (-0.8225, 0.9504, 0.4242), (-0.8158, 0.9518, 1.0), (-0.8158, 0.9518, 0.4242), (-0.8344, 0.9465, 1.0), (-0.8344, 0.9465, 0.4242), (-0.8473, 0.9159, 1.0), (-0.8473, 0.9159, 0.4242), (-0.8501, 0.9353, 1.0), (-0.8501, 0.9353, 0.4242), (-0.8501, 0.919, 1.0), (-0.8501, 0.919, 0.4242), (-0.8519, 0.9222, 1.0), (-0.8519, 0.9222, 0.4242), (-0.8394, 0.944, 1.0), (-0.8394, 0.944, 0.4242), (0.7795, -0.6879, 0.4242), (0.7795, -0.6879, 1.0), (0.7725, -0.6869, 0.4242), (0.7725, -0.6869, 1.0), (0.8438, -0.6764, 0.4242), (0.8438, -0.6764, 1.0), (0.8394, -0.6791, 0.4242), (0.8394, -0.6791, 1.0), (0.7867, -0.6885, 0.4242), (0.7867, -0.6885, 1.0), (0.8344, -0.6816, 0.4242), (0.8344, -0.6816, 1.0), (0.8501, -0.6541, 0.4242), (0.8501, -0.6541, 1.0), (0.8528, -0.6606, 0.4242), (0.8528, -0.663, 0.4242), (0.8528, -0.6606, 1.0), (0.8438, -0.6481, 0.4242), (0.8438, -0.6481, 1.0), (0.8473, -0.6735, 0.4242), (0.8473, -0.6735, 1.0), (0.8473, -0.651, 0.4242), (0.8473, -0.651, 1.0), (0.8501, -0.6704, 0.4242), (0.8501, -0.6704, 1.0), (0.8225, -0.6855, 0.4242), (0.8225, -0.6855, 1.0), (0.7539, -0.6816, 0.4242), (0.7539, -0.6816, 1.0), (0.8287, -0.6837, 0.4242), (0.8287, -0.6837, 1.0), (0.8158, -0.6869, 0.4242), (0.8158, -0.6869, 1.0), (0.7941, -0.6358, 0.4242), (0.7941, -0.6358, 1.0), (0.8158, -0.6376, 0.4242), (0.8158, -0.6376, 1.0), (0.8015, -0.636, 0.4242), (0.8015, -0.636, 1.0), (0.8087, -0.6366, 0.4242), (0.8087, -0.6366, 1.0), (0.7658, -0.6855, 0.4242), (0.7658, -0.6855, 1.0), (0.7595, -0.6837, 0.4242), (0.7595, -0.6837, 1.0), (0.7488, -0.6791, 0.4242), (0.7488, -0.6791, 1.0), (0.7445, -0.6764, 0.4242), (0.7445, -0.6764, 1.0), (0.8519, -0.6672, 0.4242), (0.8519, -0.6672, 1.0), (0.8528, -0.6639, 0.4242), (0.8528, -0.6639, 1.0), (0.8519, -0.6573, 0.4242), (0.8519, -0.6573, 1.0), (0.7941, -0.6887, 0.4242), (0.7941, -0.6887, 1.0), (0.8015, -0.6885, 0.4242), (0.8015, -0.6885, 1.0), (0.8087, -0.6879, 0.4242), (0.8087, -0.6879, 1.0), (0.8344, -0.6429, 0.4242), (0.8344, -0.6429, 1.0), (0.8225, -0.639, 0.4242), (0.8225, -0.639, 1.0), (0.8394, -0.6454, 0.4242), (0.8394, -0.6454, 1.0), (0.8287, -0.6408, 0.4242), (0.8287, -0.6408, 1.0), (0.7795, -0.6366, 0.4242), (0.7795, -0.6366, 1.0), (0.7867, -0.636, 0.4242), (0.7867, -0.636, 1.0), (0.7354, -0.6606, 0.4242), (0.7354, -0.6606, 1.0), (0.7363, -0.6573, 0.4242), (0.7363, -0.6573, 1.0), (0.7409, -0.651, 0.4242), (0.7409, -0.651, 1.0), (0.7445, -0.6481, 0.4242), (0.7445, -0.6481, 1.0), (0.7354, -0.6639, 0.4242), (0.7354, -0.6639, 1.0), (0.7595, -0.6408, 0.4242), (0.7595, -0.6408, 1.0), (0.7658, -0.639, 0.4242), (0.7658, -0.639, 1.0), (0.7725, -0.6376, 0.4242), (0.7725, -0.6376, 1.0), (0.7539, -0.6429, 0.4242), (0.7539, -0.6429, 1.0), (0.7409, -0.6735, 0.4242), (0.7409, -0.6735, 1.0), (0.7382, -0.6541, 0.4242), (0.7382, -0.6541, 1.0), (0.7382, -0.6704, 0.4242), (0.7382, -0.6704, 1.0), (0.7363, -0.6672, 0.4242), (0.7363, -0.6672, 1.0), (0.7488, -0.6454, 0.4242), (0.7488, -0.6454, 1.0), (0.7795, -0.9528, 0.4242), (0.7795, -0.9528, 1.0), (0.7725, -0.9518, 0.4242), (0.7725, -0.9518, 1.0), (0.8438, -0.9413, 0.4242), (0.8438, -0.9413, 1.0), (0.8394, -0.944, 0.4242), (0.8394, -0.944, 1.0), (0.7867, -0.9534, 0.4242), (0.7867, -0.9534, 1.0), (0.8344, -0.9465, 0.4242), (0.8344, -0.9465, 1.0), (0.8501, -0.919, 0.4242), (0.8501, -0.919, 1.0), (0.8528, -0.9255, 0.4242), (0.8528, -0.9255, 1.0), (0.8438, -0.913, 0.4242), (0.8438, -0.913, 1.0), (0.8473, -0.9384, 0.4242), (0.8473, -0.9384, 1.0), (0.8473, -0.9159, 0.4242), (0.8473, -0.9159, 1.0), (0.8501, -0.9353, 0.4242), (0.8501, -0.9353, 1.0), (0.8225, -0.9504, 0.4242), (0.8225, -0.9504, 1.0), (0.7539, -0.9465, 0.4242), (0.7539, -0.9465, 1.0), (0.8287, -0.9486, 0.4242), (0.8287, -0.9486, 1.0), (0.8158, -0.9518, 0.4242), (0.8158, -0.9518, 1.0), (0.7941, -0.9007, 0.4242), (0.7941, -0.9007, 1.0), (0.8158, -0.9025, 0.4242), (0.8158, -0.9025, 1.0), (0.8015, -0.9009, 0.4242), (0.8015, -0.9009, 1.0), (0.8087, -0.9015, 0.4242), (0.8087, -0.9015, 1.0), (0.7658, -0.9504, 0.4242), (0.7658, -0.9504, 1.0), (0.7595, -0.9486, 0.4242), (0.7595, -0.9486, 1.0), (0.7488, -0.944, 0.4242), (0.7488, -0.944, 1.0), (0.7445, -0.9413, 0.4242), (0.7445, -0.9413, 1.0), (0.8519, -0.9321, 0.4242), (0.8519, -0.9321, 1.0), (0.8528, -0.9288, 0.4242), (0.8528, -0.9288, 1.0), (0.8519, -0.9222, 0.4242), (0.8519, -0.9222, 1.0), (0.7941, -0.9536, 0.4242), (0.7941, -0.9536, 1.0), (0.8015, -0.9534, 0.4242), (0.8015, -0.9534, 1.0), (0.8087, -0.9528, 0.4242), (0.8087, -0.9528, 1.0), (0.8344, -0.9078, 0.4242), (0.8344, -0.9078, 1.0), (0.8225, -0.9039, 0.4242), (0.8225, -0.9039, 1.0), (0.8394, -0.9103, 0.4242), (0.8394, -0.9103, 1.0), (0.8287, -0.9057, 0.4242), (0.8287, -0.9057, 1.0), (0.7795, -0.9015, 0.4242), (0.7795, -0.9015, 1.0), (0.7867, -0.9009, 0.4242), (0.7867, -0.9009, 1.0), (0.7354, -0.9255, 0.4242), (0.7354, -0.9255, 1.0), (0.7363, -0.9222, 0.4242), (0.7363, -0.9222, 1.0), (0.7409, -0.9159, 0.4242), (0.7409, -0.9159, 1.0), (0.7354, -0.9264, 0.4242), (0.7445, -0.913, 0.4242), (0.7445, -0.913, 1.0), (0.7354, -0.9288, 0.4242), (0.7354, -0.9288, 1.0), (0.7595, -0.9057, 0.4242), (0.7595, -0.9057, 1.0), (0.7658, -0.9039, 0.4242), (0.7658, -0.9039, 1.0), (0.7725, -0.9025, 0.4242), (0.7725, -0.9025, 1.0), (0.7539, -0.9078, 0.4242), (0.7539, -0.9078, 1.0), (0.7409, -0.9384, 0.4242), (0.7409, -0.9384, 1.0), (0.7382, -0.919, 0.4242), (0.7382, -0.919, 1.0), (0.7382, -0.9353, 0.4242), (0.7382, -0.9353, 1.0), (0.7363, -0.9321, 0.4242), (0.7363, -0.9321, 1.0), (0.7488, -0.9103, 0.4242), (0.7488, -0.9103, 1.0), (-0.8087, -0.9528, 1.0), (-0.8087, -0.9528, 0.4242), (-0.8158, -0.9518, 1.0), (-0.8158, -0.9518, 0.4242), (-0.7445, -0.9413, 1.0), (-0.7445, -0.9413, 0.4242), (-0.7488, -0.944, 1.0), (-0.7488, -0.944, 0.4242), (-0.8015, -0.9534, 1.0), (-0.8015, -0.9534, 0.4242), (-0.7539, -0.9465, 1.0), (-0.7539, -0.9465, 0.4242), (-0.7382, -0.919, 1.0), (-0.7382, -0.919, 0.4242), (-0.7354, -0.9255, 1.0), (-0.7354, -0.9255, 0.4242), (-0.7445, -0.913, 1.0), (-0.7445, -0.913, 0.4242), (-0.7409, -0.9384, 1.0), (-0.7409, -0.9384, 0.4242), (-0.7409, -0.9159, 1.0), (-0.7409, -0.9159, 0.4242), (-0.7382, -0.9353, 1.0), (-0.7382, -0.9353, 0.4242), (-0.7658, -0.9504, 1.0), (-0.7658, -0.9504, 0.4242), (-0.8344, -0.9465, 1.0), (-0.8344, -0.9465, 0.4242), (-0.7595, -0.9486, 1.0), (-0.7595, -0.9486, 0.4242), (-0.7725, -0.9518, 1.0), (-0.7725, -0.9518, 0.4242), (-0.7941, -0.9007, 1.0), (-0.7941, -0.9007, 0.4242), (-0.7725, -0.9025, 1.0), (-0.7725, -0.9025, 0.4242), (-0.7867, -0.9009, 1.0), (-0.7867, -0.9009, 0.4242), (-0.7795, -0.9015, 1.0), (-0.7795, -0.9015, 0.4242), (-0.8225, -0.9504, 1.0), (-0.8225, -0.9504, 0.4242), (-0.8287, -0.9486, 1.0), (-0.8287, -0.9486, 0.4242), (-0.8394, -0.944, 1.0), (-0.8394, -0.944, 0.4242), (-0.8438, -0.9413, 1.0), (-0.8438, -0.9413, 0.4242), (-0.7363, -0.9321, 1.0), (-0.7363, -0.9321, 0.4242), (-0.7354, -0.9288, 1.0), (-0.7354, -0.9288, 0.4242), (-0.7363, -0.9222, 1.0), (-0.7363, -0.9222, 0.4242), (-0.7941, -0.9536, 1.0), (-0.7941, -0.9536, 0.4242), (-0.7867, -0.9534, 1.0), (-0.7867, -0.9534, 0.4242), (-0.7795, -0.9528, 1.0), (-0.7795, -0.9528, 0.4242), (-0.7539, -0.9078, 1.0), (-0.7539, -0.9078, 0.4242), (-0.7658, -0.9039, 1.0), (-0.7658, -0.9039, 0.4242), (-0.7488, -0.9103, 1.0), (-0.7488, -0.9103, 0.4242), (-0.7595, -0.9057, 1.0), (-0.7595, -0.9057, 0.4242), (-0.8087, -0.9015, 1.0), (-0.8087, -0.9015, 0.4242), (-0.8015, -0.9009, 1.0), (-0.8015, -0.9009, 0.4242), (-0.8528, -0.9255, 1.0), (-0.8528, -0.9255, 0.4242), (-0.8519, -0.9222, 1.0), (-0.8519, -0.9222, 0.4242), (-0.8473, -0.9159, 1.0), (-0.8473, -0.9159, 0.4242), (-0.8438, -0.913, 1.0), (-0.8438, -0.913, 0.4242), (-0.8528, -0.9288, 1.0), (-0.8528, -0.9288, 0.4242), (-0.8287, -0.9057, 1.0), (-0.8287, -0.9057, 0.4242), (-0.8225, -0.9039, 1.0), (-0.8225, -0.9039, 0.4242), (-0.8158, -0.9025, 1.0), (-0.8158, -0.9025, 0.4242), (-0.8344, -0.9078, 1.0), (-0.8344, -0.9078, 0.4242), (-0.8473, -0.9384, 1.0), (-0.8473, -0.9384, 0.4242), (-0.8501, -0.919, 1.0), (-0.8501, -0.919, 0.4242), (-0.8501, -0.9353, 1.0), (-0.8501, -0.9353, 0.4242), (-0.8519, -0.9321, 1.0), (-0.8519, -0.9321, 0.4242), (-0.8394, -0.9103, 1.0), (-0.8394, -0.9103, 0.4242), (-0.8087, -0.6879, 1.0), (-0.8087, -0.6879, 0.4242), (-0.8158, -0.6869, 1.0), (-0.8158, -0.6869, 0.4242), (-0.7445, -0.6764, 1.0), (-0.7445, -0.6764, 0.4242), (-0.7488, -0.6791, 1.0), (-0.7488, -0.6791, 0.4242), (-0.8015, -0.6885, 1.0), (-0.8015, -0.6885, 0.4242), (-0.7539, -0.6816, 1.0), (-0.7539, -0.6816, 0.4242), (-0.7382, -0.6541, 1.0), (-0.7382, -0.6541, 0.4242), (-0.7354, -0.6606, 1.0), (-0.7354, -0.6606, 0.4242), (-0.7445, -0.6481, 1.0), (-0.7445, -0.6481, 0.4242), (-0.7409, -0.6735, 1.0), (-0.7409, -0.6735, 0.4242), (-0.7409, -0.651, 1.0), (-0.7409, -0.651, 0.4242), (-0.7382, -0.6704, 1.0), (-0.7382, -0.6704, 0.4242), (-0.7658, -0.6855, 1.0), (-0.7658, -0.6855, 0.4242), (-0.8344, -0.6816, 1.0), (-0.8344, -0.6816, 0.4242), (-0.7595, -0.6837, 1.0), (-0.7595, -0.6837, 0.4242), (-0.7725, -0.6869, 1.0), (-0.7725, -0.6869, 0.4242), (-0.7941, -0.6358, 1.0), (-0.7941, -0.6358, 0.4242), (-0.7725, -0.6376, 1.0), (-0.7725, -0.6376, 0.4242), (-0.7867, -0.636, 1.0), (-0.7867, -0.636, 0.4242), (-0.7795, -0.6366, 1.0), (-0.7795, -0.6366, 0.4242), (-0.8225, -0.6855, 1.0), (-0.8225, -0.6855, 0.4242), (-0.8287, -0.6837, 1.0), (-0.8287, -0.6837, 0.4242), (-0.8394, -0.6791, 1.0), (-0.8394, -0.6791, 0.4242), (-0.8438, -0.6764, 1.0), (-0.8438, -0.6764, 0.4242), (-0.7363, -0.6672, 1.0), (-0.7363, -0.6672, 0.4242), (-0.7354, -0.6639, 1.0), (-0.7354, -0.6639, 0.4242), (-0.7363, -0.6573, 1.0), (-0.7363, -0.6573, 0.4242), (-0.7941, -0.6887, 1.0), (-0.7941, -0.6887, 0.4242), (-0.7867, -0.6885, 1.0), (-0.7867, -0.6885, 0.4242), (-0.7795, -0.6879, 1.0), (-0.7795, -0.6879, 0.4242), (-0.7539, -0.6429, 1.0), (-0.7539, -0.6429, 0.4242), (-0.7658, -0.639, 1.0), (-0.7658, -0.639, 0.4242), (-0.7488, -0.6454, 1.0), (-0.7488, -0.6454, 0.4242), (-0.7595, -0.6408, 1.0), (-0.7595, -0.6408, 0.4242), (-0.8087, -0.6366, 1.0), (-0.8087, -0.6366, 0.4242), (-0.8015, -0.636, 1.0), (-0.8015, -0.636, 0.4242), (-0.8528, -0.6606, 1.0), (-0.8528, -0.6606, 0.4242), (-0.8519, -0.6573, 1.0), (-0.8519, -0.6573, 0.4242), (-0.8473, -0.651, 1.0), (-0.8473, -0.651, 0.4242), (-0.8528, -0.6631, 1.0), (-0.8438, -0.6481, 1.0), (-0.8438, -0.6481, 0.4242), (-0.8528, -0.6639, 1.0), (-0.8528, -0.6639, 0.4242), (-0.8287, -0.6408, 1.0), (-0.8287, -0.6408, 0.4242), (-0.8225, -0.639, 1.0), (-0.8225, -0.639, 0.4242), (-0.8158, -0.6376, 1.0), (-0.8158, -0.6376, 0.4242), (-0.8344, -0.6429, 1.0), (-0.8344, -0.6429, 0.4242), (-0.8473, -0.6735, 1.0), (-0.8473, -0.6735, 0.4242), (-0.8501, -0.6541, 1.0), (-0.8501, -0.6541, 0.4242), (-0.8501, -0.6704, 1.0), (-0.8501, -0.6704, 0.4242), (-0.8519, -0.6672, 1.0), (-0.8519, -0.6672, 0.4242), (-0.8394, -0.6454, 1.0), (-0.8394, -0.6454, 0.4242)], [], [(1, 2, 3, 4, 5, 6, 7, 8, 9, 10, 11, 12, 811, 812, 810, 808, 809, 816, 815, 817, 813, 814, 818, 777, 778, 776, 779, 780, 781, 790, 792, 794, 796, 798, 800, 802, 804, 805, 37, 38, 39, 40, 41, 42, 43, 44, 45, 46, 47, 48, 49, 0), (51, 52, 53, 54, 55, 56, 57, 58, 59, 60, 61, 62, 715, 714, 713, 707, 716, 711, 708, 712, 709, 710, 717, 691, 689, 690, 688, 692, 693, 695, 694, 696, 697, 699, 700, 698, 701, 702, 87, 88, 89, 90, 91, 92, 93, 94, 95, 96, 97, 98, 99, 50), (101, 102, 103, 104, 105, 106, 107, 108, 109, 110, 111, 112, 605, 604, 603, 606, 612, 608, 609, 607, 611, 613, 610, 568, 571, 591, 572, 583, 593, 574, 573, 594, 596, 595, 600, 599, 598, 581, 137, 138, 139, 140, 141, 142, 143, 144, 145, 146, 147, 148, 149, 100), (151, 152, 153, 154, 155, 156, 157, 158, 159, 160, 161, 162, 500, 502, 501, 505, 503, 504, 510, 509, 506, 507, 508, 471, 470, 472, 473, 474, 475, 482, 484, 486, 488, 490, 492, 494, 497, 496, 187, 188, 189, 190, 191, 192, 193, 194, 195, 196, 197, 198, 199, 150), (200, 848, 884, 882, 856, 852, 838, 840, 844, 862, 858, 864, 892, 890, 888, 842, 834, 836, 874, 876, 860, 878, 880, 924, 928, 930, 914, 1151, 1188, 1186, 1160, 1156, 1141, 1143, 1147, 1166, 1162, 1168, 1196, 1194, 1192, 1145, 1137, 1139, 1178, 1180, 1164, 1182, 1184, 1228, 1232, 1234, 1218, 203, 215, 1114, 1108, 1110, 1129, 1112, 1115, 1135, 1125, 1119, 1121, 1123, 1104, 1106, 1068, 1072, 1074, 1070, 1098, 1102, 1096, 1100, 1052, 1056, 1047, 1088, 1049, 1050, 1007, 1009, 1027, 1011, 1013, 1033, 1023, 1017, 1019, 1021, 1003, 1005, 967, 971, 973, 969, 997, 1001, 995, 999, 951, 955, 946, 987, 948, 949, 216), (200, 218, 223, 203), (204, 206, 209, 208), (207, 205, 201, 202), (209, 206, 207, 202, 214, 210, 212, 215, 203, 223, 221, 219), (206, 204, 1253, 1252, 1291, 1250, 1259, 1255, 1303, 1299, 1305, 1301, 1273, 1277, 1275, 1271, 1309, 1307, 1325, 1323, 1321, 1327, 1337, 1317, 1315, 1331, 1313, 1311), (212, 213, 216, 215), (217, 214, 1320, 1312, 1314, 1332, 1316, 1318, 1338, 1328, 1322, 1324, 1326, 1308, 1310, 1272, 1276, 1278, 1274, 1302, 1306, 1300, 1304, 1256, 1260, 1251, 1292, 1254), (210, 211, 331, 349, 348, 335, 333, 326, 327, 329, 338, 336, 339, 353, 352, 351, 328, 324, 325, 344, 345, 337, 346, 347, 369, 371, 372, 364), (211, 210, 214, 217), (219, 517, 512, 511, 516, 534, 535, 554, 533, 538, 536, 560, 558, 561, 559, 545, 547, 546, 544, 602, 601, 621, 620, 619, 622, 627, 628), (222, 220, 218, 200, 216, 213, 211, 217, 201, 205, 204, 208), (221, 220, 222, 219), (220, 221, 1008, 1016, 1032, 1030, 1026, 982, 980, 962, 978, 976, 937, 935, 943, 990, 992, 994, 966, 960, 964, 945, 941, 939, 954, 958, 984, 986), (212, 264, 260, 261, 270, 262, 263, 273, 268, 265, 266, 267, 258, 259, 240, 242, 243, 241, 255, 257, 254, 256, 232, 234, 230, 250, 231, 213), (222, 458, 456, 454, 457, 455, 441, 443, 442, 440, 499, 498, 520, 519, 518, 521, 526, 514, 513, 523, 517, 219), (212, 314, 310, 311, 320, 312, 313, 323, 318, 315, 316, 317, 308, 309, 290, 292, 293, 291, 305, 307, 304, 306, 282, 284, 280, 300, 281, 264), (364, 360, 361, 370, 362, 363, 373, 368, 365, 366, 367, 358, 359, 340, 342, 343, 341, 355, 357, 354, 356, 332, 334, 330, 350, 331, 414, 410, 411, 420, 412, 413, 423, 418, 415, 416, 417, 408, 409, 390, 392, 393, 391, 405, 407, 404, 406, 382, 384, 380, 400, 381, 211, 213, 231, 249, 248, 235, 233, 226, 227, 229, 238, 236, 239, 253, 252, 251, 228, 224, 225, 244, 245, 237, 246, 247, 269, 271, 272, 264, 281, 299, 298, 285, 283, 276, 277, 279, 288, 286, 289, 303, 302, 301, 278, 274, 275, 294, 295, 287, 296, 297, 319, 321, 322, 314, 212, 210), (209, 653, 652, 643, 651, 650, 630, 629, 633, 659, 660, 661, 645, 642, 644, 634, 632, 631, 639, 641, 655, 656, 208), (211, 381, 399, 398, 385, 383, 376, 377, 379, 388, 386, 389, 403, 402, 401, 378, 374, 375, 394, 395, 387, 396, 397, 419, 421, 422, 414, 331), (464, 462, 227, 226), (474, 473, 258, 267), (455, 154, 153, 441), (521, 194, 193, 526), (470, 471, 242, 240), (437, 181, 180, 445), (444, 179, 178, 425), (451, 175, 174, 452), (482, 475, 266, 265), (428, 176, 175, 451), (487, 489, 247, 246), (435, 165, 164, 448), (439, 172, 171, 436), (454, 156, 155, 457), (440, 150, 199, 499), (424, 177, 176, 428), (513, 191, 190, 523), (485, 487, 246, 237), (461, 463, 233, 235), (477, 476, 225, 224), (452, 174, 173, 453), (473, 472, 259, 258), (453, 173, 172, 439), (472, 470, 240, 259), (467, 468, 239, 236), (525, 186, 185, 524), (499, 199, 198, 498), (457, 155, 154, 455), (495, 496, 264, 272), (459, 460, 248, 249), (512, 189, 188, 511), (441, 153, 152, 443), (427, 168, 167, 426), (480, 478, 228, 251), (471, 508, 243, 242), (443, 152, 151, 442), (524, 185, 184, 522), (483, 485, 237, 245), (518, 195, 194, 521), (515, 187, 186, 525), (502, 500, 231, 250), (456, 157, 156, 454), (493, 495, 272, 271), (507, 506, 255, 241), (506, 509, 257, 255), (433, 166, 165, 435), (463, 464, 226, 233), (519, 196, 195, 518), (522, 184, 183, 447), (462, 465, 229, 227), (425, 178, 177, 424), (490, 488, 263, 262), (504, 503, 232, 256), (468, 469, 253, 239), (438, 170, 169, 429), (500, 459, 249, 231), (426, 167, 166, 433), (510, 504, 256, 254), (481, 483, 245, 244), (508, 507, 241, 243), (488, 486, 273, 263), (476, 481, 244, 225), (465, 466, 238, 229), (431, 162, 161, 450), (432, 158, 157, 456, 458), (162, 163, 164, 165, 166, 167, 168, 169, 170, 171, 172, 173, 174, 175, 176, 177, 178, 179, 180, 181, 182, 183, 184, 185, 186, 187, 496, 495, 493, 491, 489, 487, 485, 483, 481, 476, 477, 478, 480, 479, 469, 468, 467, 466, 465, 462, 464, 463, 461, 460, 459, 500), (429, 169, 168, 427), (448, 164, 163, 449), (479, 480, 251, 252), (446, 182, 181, 437), (486, 484, 268, 273), (460, 461, 235, 248), (494, 492, 270, 261), (445, 180, 179, 444), (498, 198, 197, 520), (430, 160, 159, 434), (514, 192, 191, 513), (505, 501, 230, 234), (489, 491, 269, 247), (526, 193, 192, 514), (523, 190, 189, 512, 517), (496, 497, 260, 264), (450, 161, 160, 430), (520, 197, 196, 519), (497, 494, 261, 260), (501, 502, 250, 230), (511, 188, 187, 515, 516), (447, 183, 182, 446), (478, 477, 224, 228), (442, 151, 150, 440), (449, 163, 162, 431), (436, 171, 170, 438), (484, 482, 265, 268), (434, 159, 158, 432), (509, 510, 254, 257), (492, 490, 262, 270), (503, 505, 234, 232), (475, 474, 267, 266), (491, 493, 271, 269), (469, 479, 252, 253), (466, 467, 236, 238), (575, 576, 295, 294), (590, 592, 302, 303), (559, 104, 103, 545), (622, 144, 143, 627), (613, 611, 305, 291), (541, 131, 130, 549), (548, 129, 128, 528), (555, 125, 124, 556), (563, 564, 276, 283), (531, 126, 125, 555), (600, 595, 312, 320), (539, 115, 114, 552), (543, 122, 121, 540), (558, 106, 105, 561), (544, 100, 149, 602), (527, 127, 126, 531), (616, 141, 140, 624), (612, 606, 284, 282), (571, 568, 292, 290), (584, 575, 294, 275), (556, 124, 123, 557), (574, 593, 316, 315), (557, 123, 122, 543), (588, 589, 298, 299), (577, 578, 278, 301), (626, 136, 135, 625), (602, 149, 148, 601), (561, 105, 104, 559), (566, 567, 288, 279), (615, 139, 138, 614), (545, 103, 102, 547), (530, 118, 117, 529), (594, 573, 318, 323), (605, 588, 299, 281), (547, 102, 101, 546), (625, 135, 134, 623), (628, 617, 616, 624, 615, 614, 618, 626, 625, 623, 551, 550, 541, 549, 548, 528, 527, 531, 555, 556, 557, 543, 540, 542, 532, 530, 529, 537, 539, 552, 553, 534, 516, 515, 525, 524, 522, 447, 446, 437, 445, 444, 425, 424, 428, 451, 452, 453, 439, 436, 438, 429, 427, 426, 433, 435, 448, 449, 431, 450, 430, 434, 432, 458, 222, 208, 734, 735, 742, 744, 757, 758, 740, 759, 739, 743, 741, 765, 763, 766, 764, 750, 752, 751, 749, 807, 806, 827, 826, 825, 828, 833, 822, 821, 830, 820, 819, 824, 636, 637, 658, 635, 640, 638, 664, 662, 665, 663, 647, 649, 648, 646, 706, 705, 725, 724, 723, 726, 731, 721, 720, 728, 719, 718, 722, 730, 729, 727, 654, 653, 209, 219), (619, 145, 144, 622), (618, 137, 136, 626), (609, 608, 306, 304), (560, 107, 106, 558), (603, 604, 300, 280), (610, 613, 291, 293), (585, 584, 275, 274), (573, 574, 315, 318), (537, 116, 115, 539), (606, 603, 280, 284), (620, 146, 145, 619), (623, 134, 133, 551), (587, 579, 319, 297), (528, 128, 127, 527), (579, 582, 321, 319), (586, 587, 297, 296), (596, 594, 323, 313), (608, 612, 282, 306), (542, 120, 119, 532), (572, 591, 309, 308), (529, 117, 116, 537), (568, 610, 293, 292), (576, 597, 287, 295), (593, 583, 317, 316), (591, 571, 290, 309), (599, 600, 320, 311), (581, 598, 310, 314), (567, 570, 286, 288), (535, 112, 111, 554), (536, 108, 107, 560), (112, 113, 114, 115, 116, 117, 118, 119, 120, 121, 122, 123, 124, 125, 126, 127, 128, 129, 130, 131, 132, 133, 134, 135, 136, 137, 581, 580, 582, 579, 587, 586, 597, 576, 575, 584, 585, 578, 577, 592, 590, 569, 570, 567, 566, 565, 564, 563, 562, 589, 588, 605), (532, 119, 118, 530), (552, 114, 113, 553), (604, 605, 281, 300), (550, 132, 131, 541), (583, 572, 308, 317), (595, 596, 313, 312), (607, 609, 304, 307), (598, 599, 311, 310), (549, 130, 129, 548), (601, 148, 147, 621), (533, 110, 109, 538), (617, 142, 141, 616), (569, 590, 303, 289), (578, 585, 274, 278), (627, 143, 142, 617, 628), (624, 140, 139, 615), (554, 111, 110, 533), (621, 147, 146, 620), (597, 586, 296, 287), (570, 569, 289, 286), (614, 138, 137, 618), (551, 133, 132, 550), (592, 577, 301, 302), (546, 101, 100, 544), (553, 113, 112, 535, 534), (611, 607, 307, 305), (540, 121, 120, 542), (580, 581, 314, 322), (538, 109, 108, 536), (582, 580, 322, 321), (589, 562, 285, 298), (564, 565, 277, 276), (565, 566, 279, 277), (562, 563, 283, 285), (677, 686, 353, 339), (670, 673, 329, 327), (663, 54, 53, 647), (726, 94, 93, 731), (693, 692, 367, 366), (643, 81, 80, 651), (650, 79, 78, 630), (659, 75, 74, 660), (689, 691, 342, 340), (633, 76, 75, 659), (641, 65, 64, 655), (645, 72, 71, 642), (662, 56, 55, 665), (646, 50, 99, 706), (629, 77, 76, 633), (720, 91, 90, 728), (684, 680, 351, 352), (656, 657, 636, 824, 823, 832, 831, 829, 756, 755, 746, 754, 753, 733, 732, 737, 760, 761, 762, 748, 745, 747, 738, 736, 734, 208), (676, 679, 345, 344), (712, 708, 354, 357), (660, 74, 73, 661), (667, 672, 333, 335), (661, 73, 72, 645), (697, 696, 373, 363), (703, 704, 372, 371), (715, 666, 349, 331), (730, 86, 85, 729), (706, 99, 98, 705), (665, 55, 54, 663), (699, 697, 363, 362), (713, 714, 350, 330), (719, 89, 88, 718), (647, 53, 52, 649), (632, 68, 67, 631), (688, 690, 359, 358), (673, 674, 338, 329), (649, 52, 51, 648), (729, 85, 84, 727), (717, 710, 341, 343), (723, 95, 94, 726), (722, 87, 86, 730), (694, 695, 365, 368), (664, 57, 56, 662), (708, 711, 356, 354), (682, 681, 346, 337), (668, 667, 335, 348), (680, 675, 328, 351), (639, 66, 65, 641), (710, 709, 355, 341), (724, 96, 95, 723), (727, 84, 83, 654), (690, 689, 340, 359), (630, 78, 77, 629), (672, 671, 326, 333), (702, 701, 360, 364), (686, 684, 352, 353), (687, 676, 344, 325), (644, 70, 69, 634), (674, 678, 336, 338), (631, 67, 66, 639), (704, 702, 364, 372), (698, 700, 370, 361), (711, 716, 332, 356), (716, 707, 334, 332), (701, 698, 361, 360), (669, 703, 371, 369), (637, 62, 61, 658), (638, 58, 57, 664), (62, 63, 64, 65, 66, 67, 68, 69, 70, 71, 72, 73, 74, 75, 76, 77, 78, 79, 80, 81, 82, 83, 84, 85, 86, 87, 702, 704, 703, 669, 683, 681, 682, 679, 676, 687, 685, 675, 680, 684, 686, 677, 678, 674, 673, 670, 671, 672, 667, 668, 666, 715), (634, 69, 68, 632), (655, 64, 63, 657, 656), (709, 712, 357, 355), (652, 82, 81, 643), (679, 682, 337, 345), (695, 693, 366, 365), (700, 699, 362, 370), (651, 80, 79, 650), (705, 98, 97, 725), (635, 60, 59, 640), (721, 92, 91, 720), (685, 687, 325, 324), (666, 668, 348, 349), (731, 93, 92, 721), (728, 90, 89, 719), (658, 61, 60, 635), (725, 97, 96, 724), (675, 685, 324, 328), (691, 717, 343, 342), (718, 88, 87, 722), (654, 83, 82, 652, 653), (648, 51, 50, 646), (657, 63, 62, 637, 636), (678, 677, 339, 336), (642, 71, 70, 644), (696, 694, 368, 373), (640, 59, 58, 638), (714, 715, 331, 350), (692, 688, 358, 367), (681, 683, 347, 346), (707, 713, 330, 334), (683, 669, 369, 347), (671, 670, 327, 326), (816, 809, 382, 406), (818, 814, 391, 393), (764, 4, 3, 750), (828, 44, 43, 833), (770, 768, 385, 398), (746, 31, 30, 754), (753, 29, 28, 733), (760, 25, 24, 761), (814, 813, 405, 391), (737, 26, 25, 760), (744, 15, 14, 757), (748, 22, 21, 745), (763, 6, 5, 766), (749, 0, 49, 807), (732, 27, 26, 737), (821, 41, 40, 830), (812, 811, 381, 400), (796, 794, 423, 413), (781, 780, 417, 416), (761, 24, 23, 762), (778, 777, 392, 390), (762, 23, 22, 748), (785, 788, 402, 403), (810, 812, 400, 380), (779, 776, 409, 408), (832, 36, 35, 831), (807, 49, 48, 806), (766, 5, 4, 764), (799, 801, 421, 419), (774, 786, 389, 386), (820, 39, 38, 819), (750, 3, 2, 752), (736, 18, 17, 735, 734), (790, 781, 416, 415), (773, 774, 386, 388), (752, 2, 1, 751), (831, 35, 34, 829), (793, 795, 396, 387), (825, 45, 44, 828), (823, 37, 36, 832), (803, 805, 414, 422), (765, 7, 6, 763), (777, 818, 393, 392), (809, 808, 384, 382), (817, 815, 404, 407), (794, 792, 418, 423), (742, 16, 15, 744), (780, 779, 408, 417), (782, 783, 375, 374), (826, 46, 45, 825), (829, 34, 33, 756), (767, 770, 398, 399), (733, 28, 27, 732), (808, 810, 380, 384), (772, 775, 379, 377), (805, 804, 410, 414), (747, 20, 19, 738), (768, 769, 383, 385), (735, 17, 16, 742), (775, 773, 388, 379), (804, 802, 411, 410), (795, 797, 397, 396), (797, 799, 419, 397), (771, 772, 377, 376), (740, 12, 11, 759), (741, 8, 7, 765), (12, 13, 14, 15, 16, 17, 18, 19, 20, 21, 22, 23, 24, 25, 26, 27, 28, 29, 30, 31, 32, 33, 34, 35, 36, 37, 805, 803, 801, 799, 797, 795, 793, 791, 784, 783, 782, 789, 787, 788, 785, 786, 774, 773, 775, 772, 771, 769, 768, 770, 767, 811), (738, 19, 18, 736), (757, 14, 13, 758), (792, 790, 415, 418), (755, 32, 31, 746), (802, 800, 420, 411), (769, 771, 376, 383), (789, 782, 374, 378), (754, 30, 29, 753), (806, 48, 47, 827), (739, 10, 9, 743), (822, 42, 41, 821), (783, 784, 394, 375), (801, 803, 422, 421), (833, 43, 42, 822), (830, 40, 39, 820), (759, 11, 10, 739), (827, 47, 46, 826), (788, 787, 401, 402), (811, 767, 399, 381), (819, 38, 37, 823, 824), (756, 33, 32, 755), (813, 817, 407, 405), (751, 1, 0, 749), (758, 13, 12, 740), (787, 789, 378, 401), (745, 21, 20, 747), (798, 796, 413, 412), (743, 9, 8, 741), (815, 816, 406, 404), (791, 793, 387, 395), (800, 798, 412, 420), (786, 785, 403, 389), (776, 778, 390, 409), (784, 791, 395, 394), (911, 910, 926, 927), (907, 906, 914, 915), (895, 894, 900, 901), (881, 880, 878, 879), (875, 874, 836, 837), (857, 856, 882, 883), (851, 850, 898, 899), (837, 836, 834, 835), (921, 920, 918, 919), (893, 892, 864, 865), (897, 896, 868, 869), (877, 876, 874, 875), (847, 846, 854, 855), (871, 870, 866, 867), (841, 840, 838, 839), (839, 838, 852, 853), (853, 852, 856, 857), (929, 928, 924, 925), (919, 918, 916, 917), (859, 858, 862, 863), (913, 912, 910, 911), (905, 904, 902, 903), (863, 862, 844, 845), (923, 922, 932, 933), (885, 884, 848, 849), (915, 914, 930, 931), (843, 842, 888, 889), (873, 872, 870, 871), (917, 916, 922, 923), (865, 864, 858, 859), (899, 898, 894, 895), (901, 900, 896, 897), (887, 886, 846, 847), (849, 848, 886, 887), (931, 930, 928, 929), (889, 888, 890, 891), (883, 882, 884, 885), (855, 854, 850, 851), (835, 834, 842, 843), (867, 866, 904, 905), (879, 878, 860, 861), (925, 924, 880, 881), (869, 868, 872, 873), (909, 908, 906, 907), (845, 844, 840, 841), (927, 926, 908, 909), (891, 890, 892, 893), (218, 885, 849, 887, 847, 855, 851, 899, 895, 901, 897, 869, 873, 871, 867, 905, 903, 921, 919, 917, 923, 933, 913, 911, 927, 909, 907, 223), (861, 860, 876, 877), (933, 932, 912, 913), (903, 902, 920, 921), (203, 914, 906, 908, 926, 910, 912, 932, 922, 916, 918, 920, 902, 904, 866, 870, 872, 868, 896, 900, 894, 898, 850, 854, 846, 886, 848, 200), (1012, 1011, 1027, 1028), (1008, 1007, 1015, 1016), (996, 995, 1001, 1002), (982, 981, 979, 980), (976, 975, 936, 937), (958, 957, 983, 984), (952, 951, 999, 1000), (937, 936, 934, 935), (1022, 1021, 1019, 1020), (994, 993, 965, 966), (998, 997, 969, 970), (978, 977, 975, 976), (947, 946, 955, 956), (972, 971, 967, 968), (941, 940, 938, 939), (939, 938, 953, 954), (954, 953, 957, 958), (1030, 1029, 1025, 1026), (1020, 1019, 1017, 1018), (960, 959, 963, 964), (1014, 1013, 1011, 1012), (1006, 1005, 1003, 1004), (964, 963, 944, 945), (1024, 1023, 1033, 1034), (986, 985, 949, 948, 950), (1016, 1015, 1031, 1032), (943, 942, 989, 990), (974, 973, 971, 972), (1018, 1017, 1023, 1024), (966, 965, 959, 960), (1000, 999, 995, 996), (1002, 1001, 997, 998), (988, 987, 946, 947), (950, 948, 987, 988), (1032, 1031, 1029, 1030), (990, 989, 991, 992), (984, 983, 985, 986), (956, 955, 951, 952), (935, 934, 942, 943), (968, 967, 1005, 1006), (980, 979, 961, 962), (1026, 1025, 981, 982), (970, 969, 973, 974), (1010, 1009, 1007, 1008), (945, 944, 940, 941), (1028, 1027, 1009, 1010), (992, 991, 993, 994), (986, 950, 988, 947, 956, 952, 1000, 996, 1002, 998, 970, 974, 972, 968, 1006, 1004, 1022, 1020, 1018, 1024, 1034, 1014, 1012, 1028, 1010, 1008, 1087, 1051, 1089, 1048, 1057, 1053, 1101, 1097, 1103, 1099, 1071, 1075, 1073, 1069, 1107, 1105, 1124, 1122, 1120, 1126, 1136, 1116, 1113, 1130, 1111, 1109, 221, 223, 1211, 1219, 1235, 1233, 1229, 1185, 1183, 1165, 1181, 1179, 1140, 1138, 1146, 1193, 1195, 1197, 1169, 1163, 1167, 1148, 1144, 1142, 1157, 1161, 1187, 1189, 1153, 915, 931, 929, 925, 881, 879, 861, 877, 875, 837, 835, 843, 889, 891, 893, 865, 859, 863, 845, 841, 839, 853, 857, 883, 885, 218, 220), (962, 961, 977, 978), (1034, 1033, 1013, 1014), (1004, 1003, 1021, 1022), (216, 949, 985, 983, 957, 953, 938, 940, 944, 963, 959, 965, 993, 991, 989, 942, 934, 936, 975, 977, 961, 979, 981, 1025, 1029, 1031, 1015, 215), (1113, 1112, 1129, 1130), (1109, 1108, 1114, 1117, 1118), (1097, 1096, 1102, 1103), (1083, 1082, 1080, 1081), (1077, 1076, 1037, 1038), (1059, 1058, 1084, 1085), (1053, 1052, 1100, 1101), (1038, 1037, 1035, 1036), (1124, 1123, 1121, 1122), (1095, 1094, 1066, 1067), (1099, 1098, 1070, 1071), (1079, 1078, 1076, 1077), (1048, 1047, 1056, 1057), (1073, 1072, 1068, 1069), (1042, 1041, 1039, 1040), (1040, 1039, 1054, 1055), (1055, 1054, 1058, 1059), (1132, 1131, 1127, 1128), (1122, 1121, 1119, 1120), (1061, 1060, 1064, 1065), (1116, 1115, 1112, 1113), (1107, 1106, 1104, 1105), (1065, 1064, 1045, 1046), (1126, 1125, 1135, 1136), (221, 1109, 1118, 1134, 1132, 1128, 1083, 1081, 1063, 1079, 1077, 1038, 1036, 1044, 1091, 1093, 1095, 1067, 1061, 1065, 1046, 1042, 1040, 1055, 1059, 1085, 1087, 1008), (1087, 1086, 1050, 1049, 1051), (1118, 1117, 1133, 1134), (1044, 1043, 1090, 1091), (1075, 1074, 1072, 1073), (1120, 1119, 1125, 1126), (1067, 1066, 1060, 1061), (1101, 1100, 1096, 1097), (1103, 1102, 1098, 1099), (1089, 1088, 1047, 1048), (1051, 1049, 1088, 1089), (1134, 1133, 1131, 1132), (1091, 1090, 1092, 1093), (1085, 1084, 1086, 1087), (1057, 1056, 1052, 1053), (1036, 1035, 1043, 1044), (1069, 1068, 1106, 1107), (1081, 1080, 1062, 1063), (1128, 1127, 1082, 1083), (1071, 1070, 1074, 1075), (1111, 1110, 1108, 1109), (1046, 1045, 1041, 1042), (1130, 1129, 1110, 1111), (1093, 1092, 1094, 1095), (1063, 1062, 1078, 1079), (1136, 1135, 1115, 1116), (1105, 1104, 1123, 1124), (1007, 1050, 1086, 1084, 1058, 1054, 1039, 1041, 1045, 1064, 1060, 1066, 1094, 1092, 1090, 1043, 1035, 1037, 1076, 1078, 1062, 1080, 1082, 1127, 1131, 1133, 1117, 1114, 215, 1015), (1215, 1214, 1230, 1231), (1211, 1210, 1218, 1219), (1199, 1198, 1204, 1205), (1185, 1184, 1182, 1183), (1179, 1178, 1139, 1140), (1161, 1160, 1186, 1187), (1155, 1154, 1202, 1203), (1140, 1139, 1137, 1138), (1225, 1224, 1222, 1223), (1197, 1196, 1168, 1169), (1201, 1200, 1172, 1173), (1181, 1180, 1178, 1179), (1150, 1149, 1158, 1159), (1175, 1174, 1170, 1171), (1144, 1143, 1141, 1142), (1142, 1141, 1156, 1157), (1157, 1156, 1160, 1161), (1233, 1232, 1228, 1229), (1223, 1222, 1220, 1221), (1163, 1162, 1166, 1167), (1217, 1216, 1214, 1215), (1209, 1208, 1206, 1207), (1167, 1166, 1147, 1148), (1227, 1226, 1236, 1237), (915, 1153, 1152, 1191, 1150, 1159, 1155, 1203, 1199, 1205, 1201, 1173, 1177, 1175, 1171, 1209, 1207, 1225, 1223, 1221, 1227, 1237, 1217, 1215, 1231, 1213, 1211, 223, 907), (1189, 1188, 1151, 1152, 1153), (1219, 1218, 1234, 1235), (1146, 1145, 1192, 1193), (1177, 1176, 1174, 1175), (1221, 1220, 1226, 1227), (1169, 1168, 1162, 1163), (1203, 1202, 1198, 1199), (1205, 1204, 1200, 1201), (1191, 1190, 1149, 1150), (1152, 1151, 1190, 1191), (1235, 1234, 1232, 1233), (1193, 1192, 1194, 1195), (1187, 1186, 1188, 1189), (1159, 1158, 1154, 1155), (1138, 1137, 1145, 1146), (1171, 1170, 1208, 1209), (1183, 1182, 1164, 1165), (1229, 1228, 1184, 1185), (1173, 1172, 1176, 1177), (1213, 1212, 1210, 1211), (1148, 1147, 1143, 1144), (1231, 1230, 1212, 1213), (1195, 1194, 1196, 1197), (1165, 1164, 1180, 1181), (1237, 1236, 1216, 1217), (1207, 1206, 1224, 1225), (203, 1218, 1210, 1212, 1230, 1214, 1216, 1236, 1226, 1220, 1222, 1224, 1206, 1208, 1170, 1174, 1176, 1172, 1200, 1204, 1198, 1202, 1154, 1158, 1149, 1190, 1151, 914), (1315, 1316, 1332, 1331), (1311, 1312, 1320, 1319), (1299, 1300, 1306, 1305), (1285, 1286, 1284, 1283), (1279, 1280, 1241, 1240), (1261, 1262, 1288, 1287), (1255, 1256, 1304, 1303), (1240, 1241, 1239, 1238), (1325, 1326, 1324, 1323), (1297, 1298, 1270, 1269), (1301, 1302, 1274, 1273), (1281, 1282, 1280, 1279), (1250, 1251, 1260, 1259), (1275, 1276, 1272, 1271), (1244, 1245, 1243, 1242), (1242, 1243, 1258, 1257), (1257, 1258, 1262, 1261), (1333, 1334, 1330, 1329), (1323, 1324, 1322, 1321), (1263, 1264, 1268, 1267), (1254, 1290, 1288, 1262, 1258, 1243, 1245, 1249, 1268, 1264, 1270, 1298, 1296, 1294, 1247, 1239, 1241, 1280, 1282, 1266, 1284, 1286, 1330, 1334, 1336, 1320, 1554, 1590, 1588, 1562, 1558, 1544, 1546, 1550, 1568, 1564, 1570, 1598, 1596, 1594, 1548, 1540, 1542, 1580, 1582, 1566, 1584, 1586, 1631, 1635, 1637, 1621, 1618, 214, 202, 1520, 1512, 1514, 1532, 1516, 1518, 1538, 1528, 1522, 1524, 1526, 1508, 1510, 1472, 1476, 1478, 1474, 1502, 1506, 1500, 1504, 1456, 1460, 1452, 1492, 1454, 1412, 1414, 1433, 1416, 1419, 1439, 1429, 1423, 1425, 1427, 1408, 1410, 1372, 1376, 1378, 1374, 1402, 1406, 1400, 1404, 1356, 1360, 1352, 1392, 1354, 201, 217), (1317, 1318, 1316, 1315), (1309, 1310, 1308, 1307), (1267, 1268, 1249, 1248), (1327, 1328, 1338, 1337), (1289, 1290, 1254, 1252, 1253), (1319, 1320, 1336, 1335), (1246, 1247, 1294, 1293), (1277, 1278, 1276, 1275), (1321, 1322, 1328, 1327), (1269, 1270, 1264, 1263), (1303, 1304, 1300, 1299), (1305, 1306, 1302, 1301), (1291, 1292, 1251, 1250), (1252, 1254, 1292, 1291), (1335, 1336, 1334, 1333), (1293, 1294, 1296, 1295), (1287, 1288, 1290, 1289), (1311, 1319, 1591, 1555, 1593, 1553, 1561, 1557, 1605, 1601, 1607, 1603, 1575, 1579, 1577, 1573, 1611, 1609, 1628, 1626, 1624, 1630, 1640, 1620, 1617, 1634, 1615, 1613, 206), (1259, 1260, 1256, 1255), (1238, 1239, 1247, 1246), (1271, 1272, 1310, 1309), (1283, 1284, 1266, 1265), (1329, 1330, 1286, 1285), (1273, 1274, 1278, 1277), (1313, 1314, 1312, 1311), (1248, 1249, 1245, 1244), (1331, 1332, 1314, 1313), (1295, 1296, 1298, 1297), (1265, 1266, 1282, 1281), (1337, 1338, 1318, 1317), (1307, 1308, 1326, 1325), (1415, 1416, 1433, 1432), (1411, 1412, 1421, 1420, 1417), (1399, 1400, 1406, 1405), (1385, 1386, 1384, 1383), (1379, 1380, 1342, 1341), (1361, 1362, 1388, 1387), (1355, 1356, 1404, 1403), (1341, 1342, 1340, 1339), (1426, 1427, 1425, 1424), (1397, 1398, 1370, 1369), (1401, 1402, 1374, 1373), (1381, 1382, 1380, 1379), (1351, 1352, 1360, 1359), (1375, 1376, 1372, 1371), (1345, 1346, 1344, 1343), (1343, 1344, 1358, 1357), (1357, 1358, 1362, 1361), (1434, 1435, 1431, 1430), (1424, 1425, 1423, 1422), (1363, 1364, 1368, 1367), (1418, 1419, 1416, 1415), (1409, 1410, 1408, 1407), (1367, 1368, 1350, 1349), (1428, 1429, 1439, 1438), (1389, 1390, 1354, 1353), (1420, 1421, 1437, 1436), (1347, 1348, 1394, 1393), (1377, 1378, 1376, 1375), (1422, 1423, 1429, 1428), (1369, 1370, 1364, 1363), (1403, 1404, 1400, 1399), (1405, 1406, 1402, 1401), (1391, 1392, 1352, 1351), (1353, 1354, 1392, 1391), (1436, 1437, 1435, 1434), (1393, 1394, 1396, 1395), (1387, 1388, 1390, 1389), (1359, 1360, 1356, 1355), (1339, 1340, 1348, 1347), (1371, 1372, 1410, 1409), (1383, 1384, 1366, 1365), (1430, 1431, 1386, 1385), (1373, 1374, 1378, 1377), (1413, 1414, 1412, 1411), (1349, 1350, 1346, 1345), (1432, 1433, 1414, 1413), (1395, 1396, 1398, 1397), (201, 1354, 1390, 1388, 1362, 1358, 1344, 1346, 1350, 1368, 1364, 1370, 1398, 1396, 1394, 1348, 1340, 1342, 1380, 1382, 1366, 1384, 1386, 1431, 1435, 1437, 1421, 202), (1365, 1366, 1382, 1381), (207, 1417, 1420, 1436, 1434, 1430, 1385, 1383, 1365, 1381, 1379, 1341, 1339, 1347, 1393, 1395, 1397, 1369, 1363, 1367, 1349, 1345, 1343, 1357, 1361, 1387, 1389, 205), (1438, 1439, 1419, 1418), (1407, 1408, 1427, 1426), (1517, 1516, 1532, 1533), (1513, 1512, 1520, 1521), (1501, 1500, 1506, 1507), (1487, 1486, 1484, 1485), (1481, 1480, 1442, 1443), (1463, 1462, 1488, 1489), (1457, 1456, 1504, 1505), (1443, 1442, 1440, 1441), (1527, 1526, 1524, 1525), (1499, 1498, 1470, 1471), (1503, 1502, 1474, 1475), (1483, 1482, 1480, 1481), (1453, 1452, 1460, 1461), (1477, 1476, 1472, 1473), (1447, 1446, 1444, 1445), (1445, 1444, 1458, 1459), (1459, 1458, 1462, 1463), (1535, 1534, 1530, 1531), (1525, 1524, 1522, 1523), (1465, 1464, 1468, 1469), (1519, 1518, 1516, 1517), (1511, 1510, 1508, 1509), (1469, 1468, 1450, 1451), (1529, 1528, 1538, 1539), (1491, 1490, 1454, 1455), (1521, 1520, 1536, 1537), (1449, 1448, 1494, 1495), (1479, 1478, 1476, 1477), (1523, 1522, 1528, 1529), (1471, 1470, 1464, 1465), (1505, 1504, 1500, 1501), (1507, 1506, 1502, 1503), (1493, 1492, 1452, 1453), (1455, 1454, 1492, 1493), (1537, 1536, 1534, 1535), (1495, 1494, 1496, 1497), (1489, 1488, 1490, 1491), (1461, 1460, 1456, 1457), (1441, 1440, 1448, 1449), (1473, 1472, 1510, 1511), (1485, 1484, 1466, 1467), (1531, 1530, 1486, 1487), (1475, 1474, 1478, 1479), (1515, 1514, 1512, 1513), (1451, 1450, 1446, 1447), (1533, 1532, 1514, 1515), (1497, 1496, 1498, 1499), (1412, 1454, 1490, 1488, 1462, 1458, 1444, 1446, 1450, 1468, 1464, 1470, 1498, 1496, 1494, 1448, 1440, 1442, 1480, 1482, 1466, 1484, 1486, 1530, 1534, 1536, 1520, 202, 1421), (1467, 1466, 1482, 1483), (207, 1513, 1521, 1537, 1535, 1531, 1487, 1485, 1467, 1483, 1481, 1443, 1441, 1449, 1495, 1497, 1499, 1471, 1465, 1469, 1451, 1447, 1445, 1459, 1463, 1489, 1491, 1455, 1411, 1417), (1539, 1538, 1518, 1519), (1509, 1508, 1526, 1527), (1617, 1616, 1633, 1634), (1613, 1612, 1618, 1621, 1622), (1601, 1600, 1606, 1607), (1587, 1586, 1584, 1585), (1581, 1580, 1542, 1543), (1563, 1562, 1588, 1589), (1557, 1556, 1604, 1605), (1543, 1542, 1540, 1541), (1628, 1627, 1625, 1626), (1599, 1598, 1570, 1571), (1603, 1602, 1574, 1575), (1583, 1582, 1580, 1581), (1553, 1552, 1560, 1561), (1577, 1576, 1572, 1573), (1547, 1546, 1544, 1545), (1545, 1544, 1558, 1559), (1559, 1558, 1562, 1563), (1636, 1635, 1631, 1632), (1626, 1625, 1623, 1624), (1565, 1564, 1568, 1569), (1620, 1619, 1616, 1617), (1611, 1610, 1608, 1609), (1569, 1568, 1550, 1551), (1630, 1629, 1639, 1640), (1591, 1590, 1554, 1555), (1622, 1621, 1637, 1638), (1549, 1548, 1594, 1595), (1579, 1578, 1576, 1577), (1624, 1623, 1629, 1630), (1571, 1570, 1564, 1565), (1605, 1604, 1600, 1601), (1607, 1606, 1602, 1603), (1593, 1592, 1552, 1553), (1555, 1554, 1592, 1593), (1638, 1637, 1635, 1636), (1595, 1594, 1596, 1597), (1589, 1588, 1590, 1591), (1561, 1560, 1556, 1557), (1541, 1540, 1548, 1549), (1573, 1572, 1610, 1611), (1585, 1584, 1566, 1567), (1632, 1631, 1586, 1587), (1575, 1574, 1578, 1579), (1615, 1614, 1612, 1613), (1551, 1550, 1546, 1547), (1634, 1633, 1614, 1615), (1597, 1596, 1598, 1599), (214, 1618, 1612, 1614, 1633, 1616, 1619, 1639, 1629, 1623, 1625, 1627, 1608, 1610, 1572, 1576, 1578, 1574, 1602, 1606, 1600, 1604, 1556, 1560, 1552, 1592, 1554, 1320), (1567, 1566, 1582, 1583), (206, 1613, 1622, 1638, 1636, 1632, 1587, 1585, 1567, 1583, 1581, 1543, 1541, 1549, 1595, 1597, 1599, 1571, 1565, 1569, 1551, 1547, 1545, 1559, 1563, 1589, 1591, 1319, 1335, 1333, 1329, 1285, 1283, 1265, 1281, 1279, 1240, 1238, 1246, 1293, 1295, 1297, 1269, 1263, 1267, 1248, 1244, 1242, 1257, 1261, 1287, 1289, 1253, 204, 205, 1389, 1353, 1391, 1351, 1359, 1355, 1403, 1399, 1405, 1401, 1373, 1377, 1375, 1371, 1409, 1407, 1426, 1424, 1422, 1428, 1438, 1418, 1415, 1432, 1413, 1411, 1455, 1493, 1453, 1461, 1457, 1505, 1501, 1507, 1503, 1475, 1479, 1477, 1473, 1511, 1509, 1527, 1525, 1523, 1529, 1539, 1519, 1517, 1533, 1515, 1513, 207), (1640, 1639, 1619, 1620), (1609, 1608, 1627, 1628)])
me_cube.materials.append(mat_material)
me_cube.use_remesh_preserve_volume = False
me_cube.use_remesh_preserve_attributes = False
me_cube.use_mirror_vertex_groups = False
me_cube.update()

# ---- objects
ob_cube = bpy.data.objects.new('Cube', me_cube)
ob_lamp = bpy.data.objects.new('Lamp', light_lamp)
ob_camera = bpy.data.objects.new('Camera', cam_camera)

# ---- transforms, parenting, visibility, modifiers, constraints
ob_cube.location = (0.0, 0.0, 8.572)
ob_cube.rotation_euler = (0.0, 1.571, 0.0)
ob_cube.scale = (34.0, 75.5, 16.5)
ob_cube.lock_rotations_4d = False
ob_cube.empty_display_type = 'ARROWS'
ob_cube.lineart.crease_threshold = 0.0
ob_lamp.location = (4.076, 1.005, 5.904)
ob_lamp.rotation_euler = (0.6503, 0.05522, 1.866)
ob_lamp.lock_rotations_4d = False
ob_lamp.empty_display_type = 'ARROWS'
ob_lamp.color = (0.0, 0.0, 0.0, 0.0)
ob_lamp.lineart.crease_threshold = 0.0
ob_camera.location = (7.481, -6.508, 5.344)
ob_camera.rotation_euler = (1.109, 0.0, 0.8149)
ob_camera.lock_rotations_4d = False
ob_camera.empty_display_type = 'ARROWS'
ob_camera.color = (0.0, 0.0, 0.0, 0.0)
ob_camera.display_type = 'WIRE'
ob_camera.lineart.crease_threshold = 0.0

# ---- collection membership
col_collection_1.objects.link(ob_cube)
col_collection_1.objects.link(ob_lamp)
col_collection_1.objects.link(ob_camera)

# ---- scene / render settings (as saved in the file)
scene.camera = ob_camera
scene.frame_start = 1; scene.frame_end = 250; scene.frame_set(1)
scene.render.engine = 'BLENDER_EEVEE_NEXT'
scene.render.resolution_percentage = 50
scene.render.dither_intensity = 0.0
scene.cycles.use_denoising = False
scene.cycles.samples = 128
scene.cycles.sampling_pattern = 'TABULATED_SOBOL'
scene.cycles.use_adaptive_sampling = False
scene.cycles.use_light_tree = False
scene.cycles.blur_glossy = 0.0
scene.cycles.sample_clamp_indirect = 0.0
scene.view_settings.view_transform = 'Standard'
bpy.context.view_layer.update()
